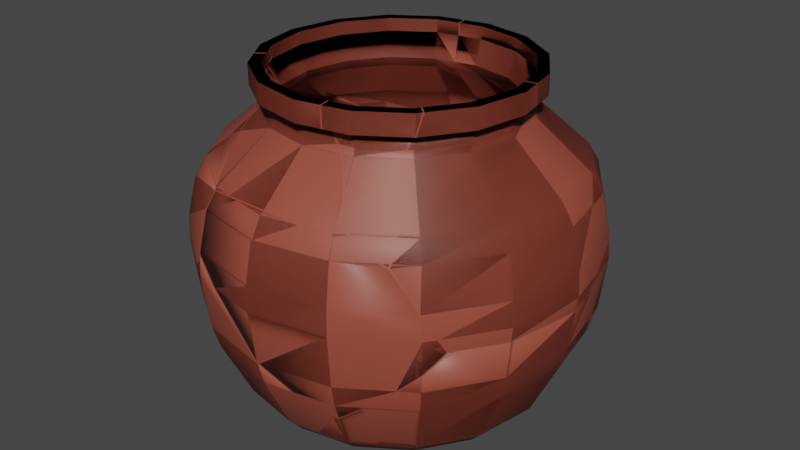 # Source: clayPot_fractured.blend  (saved by Blender 2.81.16; exported with 4.5.12 LTS)
import bpy
from mathutils import Matrix  # noqa: F401  (used for matrix-valued properties, if any)

bpy.ops.wm.read_factory_settings(use_empty=True)
scene = bpy.context.scene
scene.name = 'Scene'

# ---- collections
col_collection = bpy.data.collections.new('Collection'); scene.collection.children.link(col_collection)

# ---- materials (node trees are filled in below, after node groups)
mat_clay = bpy.data.materials.new('Clay')
mat_clay.use_transparent_shadow = False

# ---- node groups
ng_auto_smooth = bpy.data.node_groups.new('Auto Smooth', 'GeometryNodeTree')
_s = ng_auto_smooth.interface.new_socket(name='Geometry', in_out='OUTPUT', socket_type='NodeSocketGeometry')
_s = ng_auto_smooth.interface.new_socket(name='Geometry', in_out='INPUT', socket_type='NodeSocketGeometry')
_s = ng_auto_smooth.interface.new_socket(name='Angle', in_out='INPUT', socket_type='NodeSocketFloat')
_s.subtype = 'ANGLE'
_s.min_value = 0.0
_s.max_value = 3.142
ng_auto_smooth.is_modifier = True
_N = ng_auto_smooth.nodes; _L = ng_auto_smooth.links
n0 = _N.new('NodeGroupOutput'); n0.name = 'Group Output'; n0.location = (480, -100)
n1 = _N.new('NodeGroupInput'); n1.name = 'Group Input'; n1.location = (-420, -300)
n2 = _N.new('NodeGroupInput'); n2.name = 'Group Input.001'; n2.location = (-60, -100)
n3 = _N.new('GeometryNodeSetShadeSmooth'); n3.name = 'Set Shade Smooth'; n3.location = (120, -100)
n3.domain = 'EDGE'
n4 = _N.new('GeometryNodeSetShadeSmooth'); n4.name = 'Set Shade Smooth.001'; n4.location = (300, -100)
n5 = _N.new('GeometryNodeInputMeshEdgeAngle'); n5.name = 'Edge Angle'; n5.location = (-420, -220)
n6 = _N.new('GeometryNodeInputEdgeSmooth'); n6.name = 'Is Edge Smooth'; n6.location = (-60, -160)
n7 = _N.new('GeometryNodeInputShadeSmooth'); n7.name = 'Is Face Smooth'; n7.location = (-240, -340)
n8 = _N.new('FunctionNodeBooleanMath'); n8.name = 'Boolean Math'; n8.location = (-60, -220)
n9 = _N.new('FunctionNodeCompare'); n9.name = 'Compare'; n9.location = (-240, -180)
n9.operation = 'LESS_EQUAL'
_L.new(n5.outputs[0], n9.inputs[0])
_L.new(n4.outputs[0], n0.inputs[0])
_L.new(n1.outputs[1], n9.inputs[1])
_L.new(n9.outputs[0], n8.inputs[0])
_L.new(n7.outputs[0], n8.inputs[1])
_L.new(n2.outputs[0], n3.inputs[0])
_L.new(n6.outputs[0], n3.inputs[1])
_L.new(n3.outputs[0], n4.inputs[0])
_L.new(n8.outputs[0], n3.inputs[2])
n0.is_active_output = True

# ---- material node trees
mat_clay.use_nodes = True; mat_clay.node_tree.nodes.clear()
_N = mat_clay.node_tree.nodes; _L = mat_clay.node_tree.links
n0 = _N.new('ShaderNodeOutputMaterial'); n0.name = 'Material Output'; n0.location = (300, 300)
n1 = _N.new('ShaderNodeBsdfPrincipled'); n1.name = 'Principled BSDF'; n1.location = (10, 300)
n1.distribution = 'GGX'
n1.subsurface_method = 'BURLEY'
n1.inputs[0].default_value = (0.3264, 0.0689, 0.04287, 1.0)
n1.inputs[3].default_value = 1.45
n1.inputs[27].default_value = (0.0, 0.0, 0.0, 1.0)
n1.inputs[28].default_value = 1.0
_L.new(n1.outputs[0], n0.inputs[0])
n0.is_active_output = True

# ---- world
world_world = bpy.data.worlds.new('World'); scene.world = world_world
world_world.use_nodes = True; world_world.node_tree.nodes.clear()
_N = world_world.node_tree.nodes; _L = world_world.node_tree.links
n0 = _N.new('ShaderNodeOutputWorld'); n0.name = 'World Output'; n0.location = (300, 300)
n1 = _N.new('ShaderNodeBackground'); n1.name = 'Background'; n1.location = (10, 300)
n1.inputs[0].default_value = (0.05088, 0.05088, 0.05088, 1.0)
_L.new(n1.outputs[0], n0.inputs[0])
n0.is_active_output = True
world_world.color = (0.05088, 0.05088, 0.05088)
world_world.use_sun_shadow = False
world_world.sun_shadow_jitter_overblur = 0.0

# ---- meshes
me_cylinder = bpy.data.meshes.new('Cylinder')
me_cylinder.from_pydata([(-1.135e-09, 0.2034, 0.03366), (0.07783, 0.1879, 0.03366), (0.1438, 0.1438, 0.03366), (0.1879, 0.07783, 0.03366), (0.2034, -9.23e-09, 0.03366), (0.1879, -0.07783, 0.03366), (0.1438, -0.1438, 0.03366), (0.07783, -0.1879, 0.03366), (2.957e-08, -0.2034, 0.03366), (-0.07783, -0.1879, 0.03366), (-0.1438, -0.1438, 0.03366), (-0.1879, -0.07783, 0.03366), (-0.2034, 2.085e-09, 0.03366), (-0.1879, 0.07783, 0.03366), (-0.1438, 0.1438, 0.03366), (-0.07783, 0.1879, 0.03366), (0.06098, 0.1472, 0.4306), (0.1127, 0.1127, 0.4306), (0.1472, 0.06098, 0.4306), (0.1593, -5.912e-09, 0.4306), (0.1472, -0.06098, 0.4306), (0.1127, -0.1127, 0.4306), (0.06098, -0.1472, 0.4306), (2.689e-08, -0.1593, 0.4306), (-0.06098, -0.1472, 0.4306), (-0.1127, -0.1127, 0.4306), (-0.1472, -0.06098, 0.4306), (-0.1593, 2.953e-09, 0.4306), (-0.1472, 0.06098, 0.4306), (-0.1127, 0.1127, 0.4306), (-0.06098, 0.1472, 0.4306), (2.834e-09, 0.1593, 0.4306), (-0.06098, 0.1472, 0.404), (-0.1127, 0.1127, 0.404), (-0.1472, 0.06098, 0.404), (-0.1593, 2.953e-09, 0.404), (-0.1472, -0.06098, 0.404), (-0.1127, -0.1127, 0.404), (-0.06098, -0.1472, 0.404), (2.446e-08, -0.1593, 0.404), (0.06098, -0.1472, 0.404), (0.1127, -0.1127, 0.404), (0.1472, -0.06098, 0.404), (0.1593, -5.912e-09, 0.404), (0.1472, 0.06098, 0.404), (0.1127, 0.1127, 0.404), (3.961e-10, 0.1593, 0.404), (0.06098, 0.1472, 0.404), (0.1608, 0.06662, 0.404), (0.1608, 0.06662, 0.4306), (0.1741, -6.818e-09, 0.404), (0.1741, -6.818e-09, 0.4306), (0.1608, -0.06662, 0.404), (0.1608, -0.06662, 0.4306), (-0.1231, 0.1231, 0.4306), (-0.1231, 0.1231, 0.404), (-0.06662, 0.1608, 0.404), (-0.06662, 0.1608, 0.4306), (-4.769e-10, 0.1741, 0.404), (2.187e-09, 0.1741, 0.4306), (2.581e-08, -0.1741, 0.404), (2.847e-08, -0.1741, 0.4306), (0.1231, 0.1231, 0.4306), (0.1231, 0.1231, 0.404), (-0.06662, -0.1608, 0.4306), (-0.06662, -0.1608, 0.404), (0.06662, -0.1608, 0.404), (0.06662, -0.1608, 0.4306), (-0.1608, 0.06662, 0.404), (-0.1608, 0.06662, 0.4306), (0.1231, -0.1231, 0.404), (0.1231, -0.1231, 0.4306), (-0.1608, -0.06662, 0.404), (-0.1608, -0.06662, 0.4306), (-0.1741, 2.868e-09, 0.404), (-0.1741, 2.868e-09, 0.4306), (0.06662, 0.1608, 0.4306), (-0.1231, -0.1231, 0.4306), (-0.1231, -0.1231, 0.404), (0.06662, 0.1608, 0.404), (-8.791e-10, 0.1634, 0.3754), (-5.115e-10, 0.1593, 0.3842), (0.06098, 0.1472, 0.3842), (0.06252, 0.1509, 0.3754), (0.1127, 0.1127, 0.3842), (0.1155, 0.1155, 0.3754), (0.1472, 0.06098, 0.3842), (0.1509, 0.06252, 0.3754), (0.1593, -5.912e-09, 0.3842), (0.1634, -6.169e-09, 0.3754), (0.1472, -0.06098, 0.3842), (0.1509, -0.06252, 0.3754), (0.1127, -0.1127, 0.3842), (0.1155, -0.1155, 0.3754), (0.06098, -0.1472, 0.3842), (0.06252, -0.1509, 0.3754), (2.355e-08, -0.1593, 0.3842), (2.379e-08, -0.1634, 0.3754), (-0.06098, -0.1472, 0.3842), (-0.06252, -0.1509, 0.3754), (-0.1127, -0.1127, 0.3842), (-0.1155, -0.1155, 0.3754), (-0.1472, -0.06098, 0.3842), (-0.1509, -0.06252, 0.3754), (-0.1593, 2.953e-09, 0.3842), (-0.1634, 2.92e-09, 0.3754), (-0.1472, 0.06098, 0.3842), (-0.1509, 0.06252, 0.3754), (-0.1127, 0.1127, 0.3842), (-0.1155, 0.1155, 0.3754), (-0.06098, 0.1472, 0.3842), (-0.06252, 0.1509, 0.3754), (-3.424e-09, 0.2437, 0.2932), (-2.918e-09, 0.2295, 0.3169), (0.08784, 0.2121, 0.3169), (0.09327, 0.2252, 0.2932), (0.1623, 0.1623, 0.3169), (0.1723, 0.1723, 0.2932), (0.2121, 0.08784, 0.3169), (0.2252, 0.09327, 0.2932), (0.2295, -1.038e-08, 0.3169), (0.2437, -1.128e-08, 0.2932), (0.2121, -0.08784, 0.3169), (0.2252, -0.09327, 0.2932), (0.1623, -0.1623, 0.3169), (0.1723, -0.1723, 0.2932), (0.08784, -0.2121, 0.3169), (0.09327, -0.2252, 0.2932), (3.174e-08, -0.2295, 0.3169), (3.338e-08, -0.2437, 0.2932), (-0.08784, -0.2121, 0.3169), (-0.09327, -0.2252, 0.2932), (-0.1623, -0.1623, 0.3169), (-0.1723, -0.1723, 0.2932), (-0.2121, -0.08784, 0.3169), (-0.2252, -0.09327, 0.2932), (-0.2295, 2.39e-09, 0.3169), (-0.2437, 2.281e-09, 0.2932), (-0.2121, 0.08784, 0.3169), (-0.2252, 0.09327, 0.2932), (-0.1623, 0.1623, 0.3169), (-0.1723, 0.1723, 0.2932), (-0.08784, 0.2121, 0.3169), (-0.09327, 0.2252, 0.2932), (-1.238e-08, 0.1148, 0.0), (-4.178e-10, 0.1841, 0.01239), (0.04392, 0.106, 0.0), (0.07046, 0.1701, 0.01239), (0.08115, 0.08115, 0.0), (0.1302, 0.1302, 0.01239), (0.106, 0.04392, 0.0), (0.1701, 0.07046, 0.01239), (0.1148, -7.408e-09, 0.0), (0.1841, -8.174e-09, 0.01239), (0.106, -0.04392, 0.0), (0.1701, -0.07046, 0.01239), (0.08115, -0.08115, 0.0), (0.1302, -0.1302, 0.01239), (0.04392, -0.106, 0.0), (0.07046, -0.1701, 0.01239), (1.434e-08, -0.1148, 0.0), (2.738e-08, -0.1841, 0.01239), (-0.04392, -0.106, 0.0), (-0.07046, -0.1701, 0.01239), (-0.08115, -0.08115, 0.0), (-0.1302, -0.1302, 0.01239), (-0.106, -0.04392, 0.0), (-0.1701, -0.07046, 0.01239), (-0.1148, -3.769e-09, 0.0), (-0.1841, 2.07e-09, 0.01239), (-0.106, 0.04392, 0.0), (-0.1701, 0.07046, 0.01239), (-0.08115, 0.08115, 0.0), (-0.1302, 0.1302, 0.01239), (-0.04392, 0.106, 0.0), (-0.07046, 0.1701, 0.01239), (-3.994e-09, 0.2403, 0.1099), (-4.496e-09, 0.2493, 0.1408), (0.09541, 0.2303, 0.1408), (0.09196, 0.222, 0.1099), (0.1763, 0.1763, 0.1408), (0.1699, 0.1699, 0.1099), (0.2303, 0.09541, 0.1408), (0.222, 0.09196, 0.1099), (0.2493, -1.163e-08, 0.1408), (0.2403, -1.114e-08, 0.1099), (0.2303, -0.09541, 0.1408), (0.222, -0.09196, 0.1099), (0.1763, -0.1763, 0.1408), (0.1699, -0.1699, 0.1099), (0.09541, -0.2303, 0.1408), (0.09196, -0.222, 0.1099), (3.315e-08, -0.2493, 0.1408), (3.229e-08, -0.2403, 0.1099), (-0.09541, -0.2303, 0.1408), (-0.09196, -0.222, 0.1099), (-0.1763, -0.1763, 0.1408), (-0.1699, -0.1699, 0.1099), (-0.2303, -0.09541, 0.1408), (-0.222, -0.09196, 0.1099), (-0.2493, 2.245e-09, 0.1408), (-0.2403, 2.229e-09, 0.1099), (-0.2303, 0.09541, 0.1408), (-0.222, 0.09196, 0.1099), (-0.1763, 0.1763, 0.1408), (-0.1699, 0.1699, 0.1099), (-0.09541, 0.2303, 0.1408), (-0.09196, 0.222, 0.1099), (-4.278e-09, 0.2573, 0.21), (-4.036e-09, 0.2555, 0.2421), (0.09779, 0.2361, 0.2421), (0.09847, 0.2377, 0.21), (0.1807, 0.1807, 0.2421), (0.182, 0.182, 0.21), (0.2361, 0.09779, 0.2421), (0.2377, 0.09847, 0.21), (0.2555, -1.201e-08, 0.2421), (0.2573, -1.212e-08, 0.21), (0.2361, -0.09779, 0.2421), (0.2377, -0.09847, 0.21), (0.1807, -0.1807, 0.2421), (0.182, -0.182, 0.21), (0.09779, -0.2361, 0.2421), (0.09847, -0.2377, 0.21), (3.455e-08, -0.2555, 0.2421), (3.458e-08, -0.2573, 0.21), (-0.09779, -0.2361, 0.2421), (-0.09847, -0.2377, 0.21), (-0.1807, -0.1807, 0.2421), (-0.182, -0.182, 0.21), (-0.2361, -0.09779, 0.2421), (-0.2377, -0.09847, 0.21), (-0.2555, 2.205e-09, 0.2421), (-0.2573, 2.193e-09, 0.21), (-0.2361, 0.09779, 0.2421), (-0.2377, 0.09847, 0.21), (-0.1807, 0.1807, 0.2421), (-0.182, 0.182, 0.21), (-0.09779, 0.2361, 0.2421), (-0.09847, 0.2377, 0.21), (0.0597, 0.1441, 0.0), (-5.797e-09, 0.156, 0.0), (0.1103, 0.1103, 0.0), (0.1441, 0.0597, 0.0), (0.156, -7.408e-09, 0.0), (0.1441, -0.0597, 0.0), (0.1103, -0.1103, 0.0), (0.0597, -0.1441, 0.0), (2.029e-08, -0.156, 0.0), (-0.0597, -0.1441, 0.0), (-0.1103, -0.1103, 0.0), (-0.1441, -0.0597, 0.0), (-0.156, -3.221e-10, 0.0), (-0.1441, 0.0597, 0.0), (-0.1103, 0.1103, 0.0), (-0.0597, 0.1441, 0.0), (-1.135e-09, 0.195, 0.03917), (0.07463, 0.1802, 0.03917), (0.1379, 0.1379, 0.03917), (0.1802, 0.07463, 0.03917), (0.195, -9.23e-09, 0.03917), (0.1802, -0.07463, 0.03917), (0.1379, -0.1379, 0.03917), (0.07463, -0.1802, 0.03917), (2.957e-08, -0.195, 0.03917), (-0.07463, -0.1802, 0.03917), (-0.1379, -0.1379, 0.03917), (-0.1802, -0.07463, 0.03917), (-0.195, 2.085e-09, 0.03917), (-0.1802, 0.07463, 0.03917), (-0.1379, 0.1379, 0.03917), (-0.07463, 0.1802, 0.03917), (0.06349, 0.1533, 0.4231), (0.1173, 0.1173, 0.4231), (0.1533, 0.06349, 0.4231), (0.1659, -5.912e-09, 0.4231), (0.1533, -0.06349, 0.4231), (0.1173, -0.1173, 0.4231), (0.06349, -0.1533, 0.4231), (2.689e-08, -0.1659, 0.4231), (-0.06349, -0.1533, 0.4231), (-0.1173, -0.1173, 0.4231), (-0.1533, -0.06349, 0.4231), (-0.1659, 2.953e-09, 0.4231), (-0.1533, 0.06349, 0.4231), (-0.1173, 0.1173, 0.4231), (-0.06349, 0.1533, 0.4231), (2.834e-09, 0.1659, 0.4231), (-0.06098, 0.1472, 0.414), (-0.1127, 0.1127, 0.414), (-0.1472, 0.06098, 0.414), (-0.1593, 2.953e-09, 0.414), (-0.1472, -0.06098, 0.414), (-0.1127, -0.1127, 0.414), (-0.06098, -0.1472, 0.414), (2.446e-08, -0.1593, 0.414), (0.06098, -0.1472, 0.414), (0.1127, -0.1127, 0.414), (0.1472, -0.06098, 0.414), (0.1593, -5.912e-09, 0.414), (0.1472, 0.06098, 0.414), (0.1127, 0.1127, 0.414), (3.961e-10, 0.1593, 0.414), (0.06098, 0.1472, 0.414), (0.1539, 0.06377, 0.4107), (0.1539, 0.06377, 0.424), (0.1666, -6.818e-09, 0.4107), (0.1666, -6.818e-09, 0.424), (0.1539, -0.06377, 0.4107), (0.1539, -0.06377, 0.424), (-0.1178, 0.1178, 0.424), (-0.1178, 0.1178, 0.4107), (-0.06377, 0.1539, 0.4107), (-0.06377, 0.1539, 0.424), (-4.769e-10, 0.1666, 0.4107), (2.187e-09, 0.1666, 0.424), (2.581e-08, -0.1666, 0.4107), (2.847e-08, -0.1666, 0.424), (0.1178, 0.1178, 0.424), (0.1178, 0.1178, 0.4107), (-0.06377, -0.1539, 0.424), (-0.06377, -0.1539, 0.4107), (0.06377, -0.1539, 0.4107), (0.06377, -0.1539, 0.424), (-0.1539, 0.06377, 0.4107), (-0.1539, 0.06377, 0.424), (0.1178, -0.1178, 0.4107), (0.1178, -0.1178, 0.424), (-0.1539, -0.06377, 0.4107), (-0.1539, -0.06377, 0.424), (-0.1666, 2.868e-09, 0.4107), (-0.1666, 2.868e-09, 0.424), (0.06377, 0.1539, 0.424), (-0.1178, -0.1178, 0.424), (-0.1178, -0.1178, 0.4107), (0.06377, 0.1539, 0.4107), (-8.791e-10, 0.1554, 0.3693), (-5.115e-10, 0.1496, 0.3821), (0.05724, 0.1382, 0.3821), (0.05948, 0.1436, 0.3693), (0.1058, 0.1058, 0.3821), (0.1099, 0.1099, 0.3693), (0.1382, 0.05724, 0.3821), (0.1436, 0.05948, 0.3693), (0.1496, -5.912e-09, 0.3821), (0.1554, -6.169e-09, 0.3693), (0.1382, -0.05724, 0.3821), (0.1436, -0.05948, 0.3693), (0.1058, -0.1058, 0.3821), (0.1099, -0.1099, 0.3693), (0.05724, -0.1382, 0.3821), (0.05948, -0.1436, 0.3693), (2.355e-08, -0.1496, 0.3821), (2.379e-08, -0.1554, 0.3693), (-0.05724, -0.1382, 0.3821), (-0.05948, -0.1436, 0.3693), (-0.1058, -0.1058, 0.3821), (-0.1099, -0.1099, 0.3693), (-0.1382, -0.05724, 0.3821), (-0.1436, -0.05948, 0.3693), (-0.1496, 2.953e-09, 0.3821), (-0.1554, 2.92e-09, 0.3693), (-0.1382, 0.05724, 0.3821), (-0.1436, 0.05948, 0.3693), (-0.1058, 0.1058, 0.3821), (-0.1099, 0.1099, 0.3693), (-0.05724, 0.1382, 0.3821), (-0.05948, 0.1436, 0.3693), (-3.424e-09, 0.2344, 0.2895), (-2.918e-09, 0.2218, 0.3106), (0.08486, 0.2049, 0.3106), (0.08971, 0.2166, 0.2895), (0.1568, 0.1568, 0.3106), (0.1658, 0.1658, 0.2895), (0.2049, 0.08486, 0.3106), (0.2166, 0.08971, 0.2895), (0.2218, -1.038e-08, 0.3106), (0.2344, -1.128e-08, 0.2895), (0.2049, -0.08486, 0.3106), (0.2166, -0.08971, 0.2895), (0.1568, -0.1568, 0.3106), (0.1658, -0.1658, 0.2895), (0.08486, -0.2049, 0.3106), (0.08971, -0.2166, 0.2895), (3.174e-08, -0.2218, 0.3106), (3.338e-08, -0.2344, 0.2895), (-0.08486, -0.2049, 0.3106), (-0.08971, -0.2166, 0.2895), (-0.1568, -0.1568, 0.3106), (-0.1658, -0.1658, 0.2895), (-0.2049, -0.08486, 0.3106), (-0.2166, -0.08971, 0.2895), (-0.2218, 2.39e-09, 0.3106), (-0.2344, 2.281e-09, 0.2895), (-0.2049, 0.08486, 0.3106), (-0.2166, 0.08971, 0.2895), (-0.1568, 0.1568, 0.3106), (-0.1658, 0.1658, 0.2895), (-0.08486, 0.2049, 0.3106), (-0.08971, 0.2166, 0.2895), (-1.238e-08, 0.1148, 0.01), (-4.178e-10, 0.1781, 0.02038), (0.04392, 0.106, 0.01), (0.06816, 0.1645, 0.02038), (0.08115, 0.08115, 0.01), (0.1259, 0.1259, 0.02038), (0.106, 0.04392, 0.01), (0.1645, 0.06816, 0.02038), (0.1148, -7.408e-09, 0.01), (0.1781, -8.174e-09, 0.02038), (0.106, -0.04392, 0.01), (0.1645, -0.06816, 0.02038), (0.08115, -0.08115, 0.01), (0.1259, -0.1259, 0.02038), (0.04392, -0.106, 0.01), (0.06816, -0.1645, 0.02038), (1.434e-08, -0.1148, 0.01), (2.738e-08, -0.1781, 0.02038), (-0.04392, -0.106, 0.01), (-0.06816, -0.1645, 0.02038), (-0.08115, -0.08115, 0.01), (-0.1259, -0.1259, 0.02038), (-0.106, -0.04392, 0.01), (-0.1645, -0.06816, 0.02038), (-0.1148, -3.769e-09, 0.01), (-0.1781, 2.07e-09, 0.02038), (-0.106, 0.04392, 0.01), (-0.1645, 0.06816, 0.02038), (-0.08115, 0.08115, 0.01), (-0.1259, 0.1259, 0.02038), (-0.04392, 0.106, 0.01), (-0.06816, 0.1645, 0.02038), (-3.994e-09, 0.231, 0.1134), (-4.496e-09, 0.2395, 0.1428), (0.09166, 0.2213, 0.1428), (0.08838, 0.2134, 0.1134), (0.1694, 0.1694, 0.1428), (0.1633, 0.1633, 0.1134), (0.2213, 0.09166, 0.1428), (0.2134, 0.08838, 0.1134), (0.2395, -1.163e-08, 0.1428), (0.231, -1.114e-08, 0.1134), (0.2213, -0.09166, 0.1428), (0.2134, -0.08838, 0.1134), (0.1694, -0.1694, 0.1428), (0.1633, -0.1633, 0.1134), (0.09166, -0.2213, 0.1428), (0.08838, -0.2134, 0.1134), (3.315e-08, -0.2395, 0.1428), (3.229e-08, -0.231, 0.1134), (-0.09166, -0.2213, 0.1428), (-0.08838, -0.2134, 0.1134), (-0.1694, -0.1694, 0.1428), (-0.1633, -0.1633, 0.1134), (-0.2213, -0.09166, 0.1428), (-0.2134, -0.08838, 0.1134), (-0.2395, 2.245e-09, 0.1428), (-0.231, 2.229e-09, 0.1134), (-0.2213, 0.09166, 0.1428), (-0.2134, 0.08838, 0.1134), (-0.1694, 0.1694, 0.1428), (-0.1633, 0.1633, 0.1134), (-0.09166, 0.2213, 0.1428), (-0.08838, 0.2134, 0.1134), (-4.278e-09, 0.2473, 0.2103), (-4.036e-09, 0.2456, 0.2407), (0.094, 0.2269, 0.2407), (0.09465, 0.2285, 0.2103), (0.1737, 0.1737, 0.2407), (0.1749, 0.1749, 0.2103), (0.2269, 0.094, 0.2407), (0.2285, 0.09465, 0.2103), (0.2456, -1.201e-08, 0.2407), (0.2473, -1.212e-08, 0.2103), (0.2269, -0.094, 0.2407), (0.2285, -0.09465, 0.2103), (0.1737, -0.1737, 0.2407), (0.1749, -0.1749, 0.2103), (0.094, -0.2269, 0.2407), (0.09465, -0.2285, 0.2103), (3.455e-08, -0.2456, 0.2407), (3.458e-08, -0.2473, 0.2103), (-0.094, -0.2269, 0.2407), (-0.09465, -0.2285, 0.2103), (-0.1737, -0.1737, 0.2407), (-0.1749, -0.1749, 0.2103), (-0.2269, -0.094, 0.2407), (-0.2285, -0.09465, 0.2103), (-0.2456, 2.205e-09, 0.2407), (-0.2473, 2.193e-09, 0.2103), (-0.2269, 0.094, 0.2407), (-0.2285, 0.09465, 0.2103), (-0.1737, 0.1737, 0.2407), (-0.1749, 0.1749, 0.2103), (-0.094, 0.2269, 0.2407), (-0.09465, 0.2285, 0.2103), (0.05882, 0.142, 0.009731), (-5.797e-09, 0.1537, 0.009731), (0.1087, 0.1087, 0.009731), (0.142, 0.05882, 0.009731), (0.1537, -7.408e-09, 0.009731), (0.142, -0.05882, 0.009731), (0.1087, -0.1087, 0.009731), (0.05882, -0.142, 0.009731), (2.029e-08, -0.1537, 0.009731), (-0.05882, -0.142, 0.009731), (-0.1087, -0.1087, 0.009731), (-0.142, -0.05882, 0.009731), (-0.1537, -3.221e-10, 0.009731), (-0.142, 0.05882, 0.009731), (-0.1087, 0.1087, 0.009731), (-0.05882, 0.142, 0.009731)], [], [(175, 15, 0, 145), (149, 2, 3, 151), (151, 3, 4, 153), (153, 4, 5, 155), (155, 5, 6, 157), (157, 6, 7, 159), (159, 7, 8, 161), (161, 8, 9, 163), (163, 9, 10, 165), (165, 10, 11, 167), (167, 11, 12, 169), (169, 12, 13, 171), (171, 13, 14, 173), (173, 14, 15, 175), (184, 182, 215, 217), (147, 1, 2, 149), (145, 0, 1, 147), (110, 108, 33, 32), (194, 192, 225, 227), (177, 206, 239, 208), (204, 202, 235, 237), (190, 188, 221, 223), (200, 198, 231, 233), (180, 178, 211, 213), (186, 184, 217, 219), (196, 194, 227, 229), (206, 204, 237, 239), (182, 180, 213, 215), (192, 190, 223, 225), (202, 200, 233, 235), (188, 186, 219, 221), (198, 196, 229, 231), (210, 209, 112, 115), (90, 88, 43, 42), (96, 94, 40, 39), (98, 96, 39, 38), (100, 98, 38, 37), (84, 82, 47, 45), (86, 84, 45, 44), (102, 100, 37, 36), (3, 2, 181, 183), (104, 102, 36, 35), (88, 86, 44, 43), (106, 104, 35, 34), (92, 90, 42, 41), (108, 106, 34, 33), (94, 92, 41, 40), (11, 10, 197, 199), (4, 3, 183, 185), (12, 11, 199, 201), (5, 4, 185, 187), (13, 12, 201, 203), (6, 5, 187, 189), (14, 13, 203, 205), (7, 6, 189, 191), (15, 14, 205, 207), (8, 7, 191, 193), (1, 0, 176, 179), (0, 15, 207, 176), (9, 8, 193, 195), (2, 1, 179, 181), (10, 9, 195, 197), (113, 142, 111, 80), (116, 114, 83, 85), (118, 116, 85, 87), (120, 118, 87, 89), (122, 120, 89, 91), (124, 122, 91, 93), (126, 124, 93, 95), (128, 126, 95, 97), (130, 128, 97, 99), (132, 130, 99, 101), (134, 132, 101, 103), (136, 134, 103, 105), (138, 136, 105, 107), (140, 138, 107, 109), (142, 140, 109, 111), (209, 238, 143, 112), (81, 110, 32, 46), (33, 34, 68, 55), (23, 24, 64, 61), (32, 33, 55, 56), (47, 46, 58, 79), (21, 22, 67, 71), (46, 32, 56, 58), (45, 47, 79, 63), (226, 224, 129, 131), (232, 230, 135, 137), (216, 214, 119, 121), (224, 222, 127, 129), (230, 228, 133, 135), (238, 236, 141, 143), (114, 113, 80, 83), (19, 20, 53, 51), (214, 212, 117, 119), (222, 220, 125, 127), (228, 226, 131, 133), (220, 218, 123, 125), (218, 216, 121, 123), (234, 232, 137, 139), (236, 234, 139, 141), (17, 18, 49, 62), (44, 45, 63, 48), (31, 16, 76, 59), (29, 30, 57, 54), (43, 44, 48, 50), (28, 29, 54, 69), (42, 43, 50, 52), (26, 27, 75, 73), (48, 63, 62, 49), (65, 60, 61, 64), (79, 58, 59, 76), (60, 66, 67, 61), (78, 65, 64, 77), (58, 56, 57, 59), (55, 68, 69, 54), (63, 79, 76, 62), (72, 78, 77, 73), (50, 48, 49, 51), (74, 72, 73, 75), (52, 50, 51, 53), (68, 74, 75, 69), (70, 52, 53, 71), (56, 55, 54, 57), (66, 70, 71, 67), (34, 35, 74, 68), (25, 26, 73, 77), (35, 36, 72, 74), (18, 19, 51, 49), (27, 28, 69, 75), (36, 37, 78, 72), (16, 17, 62, 76), (30, 31, 59, 57), (20, 21, 71, 53), (37, 38, 65, 78), (22, 23, 61, 67), (38, 39, 60, 65), (39, 40, 66, 60), (24, 25, 77, 64), (40, 41, 70, 66), (41, 42, 52, 70), (33, 32, 30, 29), (32, 46, 31, 30), (46, 47, 16, 31), (47, 45, 17, 16), (45, 44, 18, 17), (44, 43, 19, 18), (43, 42, 20, 19), (42, 41, 21, 20), (41, 40, 22, 21), (40, 39, 23, 22), (39, 38, 24, 23), (38, 37, 25, 24), (37, 36, 26, 25), (36, 35, 27, 26), (35, 34, 28, 27), (34, 33, 29, 28), (83, 80, 81, 82), (85, 83, 82, 84), (87, 85, 84, 86), (89, 87, 86, 88), (91, 89, 88, 90), (93, 91, 90, 92), (95, 93, 92, 94), (97, 95, 94, 96), (99, 97, 96, 98), (101, 99, 98, 100), (103, 101, 100, 102), (105, 103, 102, 104), (107, 105, 104, 106), (109, 107, 106, 108), (111, 109, 108, 110), (80, 111, 110, 81), (82, 81, 46, 47), (113, 114, 115, 112), (114, 116, 117, 115), (116, 118, 119, 117), (118, 120, 121, 119), (120, 122, 123, 121), (122, 124, 125, 123), (124, 126, 127, 125), (126, 128, 129, 127), (128, 130, 131, 129), (130, 132, 133, 131), (132, 134, 135, 133), (134, 136, 137, 135), (136, 138, 139, 137), (138, 140, 141, 139), (140, 142, 143, 141), (142, 113, 112, 143), (212, 210, 115, 117), (145, 147, 240, 241), (147, 149, 242, 240), (149, 151, 243, 242), (151, 153, 244, 243), (153, 155, 245, 244), (155, 157, 246, 245), (157, 159, 247, 246), (159, 161, 248, 247), (161, 163, 249, 248), (163, 165, 250, 249), (165, 167, 251, 250), (167, 169, 252, 251), (169, 171, 253, 252), (171, 173, 254, 253), (173, 175, 255, 254), (175, 145, 241, 255), (144, 146, 148, 150, 152, 154, 156, 158, 160, 162, 164, 166, 168, 170, 172, 174), (179, 176, 177, 178), (181, 179, 178, 180), (183, 181, 180, 182), (185, 183, 182, 184), (187, 185, 184, 186), (189, 187, 186, 188), (191, 189, 188, 190), (193, 191, 190, 192), (195, 193, 192, 194), (197, 195, 194, 196), (199, 197, 196, 198), (201, 199, 198, 200), (203, 201, 200, 202), (205, 203, 202, 204), (207, 205, 204, 206), (176, 207, 206, 177), (211, 208, 209, 210), (213, 211, 210, 212), (215, 213, 212, 214), (217, 215, 214, 216), (219, 217, 216, 218), (221, 219, 218, 220), (223, 221, 220, 222), (225, 223, 222, 224), (227, 225, 224, 226), (229, 227, 226, 228), (231, 229, 228, 230), (233, 231, 230, 232), (235, 233, 232, 234), (237, 235, 234, 236), (239, 237, 236, 238), (208, 239, 238, 209), (178, 177, 208, 211), (146, 144, 241, 240), (148, 146, 240, 242), (150, 148, 242, 243), (152, 150, 243, 244), (154, 152, 244, 245), (156, 154, 245, 246), (158, 156, 246, 247), (160, 158, 247, 248), (162, 160, 248, 249), (164, 162, 249, 250), (166, 164, 250, 251), (168, 166, 251, 252), (170, 168, 252, 253), (172, 170, 253, 254), (174, 172, 254, 255), (144, 174, 255, 241), (431, 401, 256, 271), (405, 407, 259, 258), (407, 409, 260, 259), (409, 411, 261, 260), (411, 413, 262, 261), (413, 415, 263, 262), (415, 417, 264, 263), (417, 419, 265, 264), (419, 421, 266, 265), (421, 423, 267, 266), (423, 425, 268, 267), (425, 427, 269, 268), (427, 429, 270, 269), (429, 431, 271, 270), (440, 473, 471, 438), (403, 405, 258, 257), (401, 403, 257, 256), (366, 288, 289, 364), (450, 483, 481, 448), (433, 464, 495, 462), (460, 493, 491, 458), (446, 479, 477, 444), (456, 489, 487, 454), (436, 469, 467, 434), (442, 475, 473, 440), (452, 485, 483, 450), (462, 495, 493, 460), (438, 471, 469, 436), (448, 481, 479, 446), (458, 491, 489, 456), (444, 477, 475, 442), (454, 487, 485, 452), (466, 371, 368, 465), (346, 298, 299, 344), (352, 295, 296, 350), (354, 294, 295, 352), (356, 293, 294, 354), (340, 301, 303, 338), (342, 300, 301, 340), (358, 292, 293, 356), (259, 439, 437, 258), (360, 291, 292, 358), (344, 299, 300, 342), (362, 290, 291, 360), (348, 297, 298, 346), (364, 289, 290, 362), (350, 296, 297, 348), (267, 455, 453, 266), (260, 441, 439, 259), (268, 457, 455, 267), (261, 443, 441, 260), (269, 459, 457, 268), (262, 445, 443, 261), (270, 461, 459, 269), (263, 447, 445, 262), (271, 463, 461, 270), (264, 449, 447, 263), (257, 435, 432, 256), (256, 432, 463, 271), (265, 451, 449, 264), (258, 437, 435, 257), (266, 453, 451, 265), (369, 336, 367, 398), (372, 341, 339, 370), (374, 343, 341, 372), (376, 345, 343, 374), (378, 347, 345, 376), (380, 349, 347, 378), (382, 351, 349, 380), (384, 353, 351, 382), (386, 355, 353, 384), (388, 357, 355, 386), (390, 359, 357, 388), (392, 361, 359, 390), (394, 363, 361, 392), (396, 365, 363, 394), (398, 367, 365, 396), (465, 368, 399, 494), (337, 302, 288, 366), (289, 311, 324, 290), (279, 317, 320, 280), (288, 312, 311, 289), (303, 335, 314, 302), (277, 327, 323, 278), (302, 314, 312, 288), (301, 319, 335, 303), (482, 387, 385, 480), (488, 393, 391, 486), (472, 377, 375, 470), (480, 385, 383, 478), (486, 391, 389, 484), (494, 399, 397, 492), (370, 339, 336, 369), (275, 307, 309, 276), (470, 375, 373, 468), (478, 383, 381, 476), (484, 389, 387, 482), (476, 381, 379, 474), (474, 379, 377, 472), (490, 395, 393, 488), (492, 397, 395, 490), (273, 318, 305, 274), (300, 304, 319, 301), (287, 315, 332, 272), (285, 310, 313, 286), (299, 306, 304, 300), (284, 325, 310, 285), (298, 308, 306, 299), (282, 329, 331, 283), (304, 305, 318, 319), (321, 320, 317, 316), (335, 332, 315, 314), (316, 317, 323, 322), (334, 333, 320, 321), (314, 315, 313, 312), (311, 310, 325, 324), (319, 318, 332, 335), (328, 329, 333, 334), (306, 307, 305, 304), (330, 331, 329, 328), (308, 309, 307, 306), (324, 325, 331, 330), (326, 327, 309, 308), (312, 313, 310, 311), (322, 323, 327, 326), (290, 324, 330, 291), (281, 333, 329, 282), (291, 330, 328, 292), (274, 305, 307, 275), (283, 331, 325, 284), (292, 328, 334, 293), (272, 332, 318, 273), (286, 313, 315, 287), (276, 309, 327, 277), (293, 334, 321, 294), (278, 323, 317, 279), (294, 321, 316, 295), (295, 316, 322, 296), (280, 320, 333, 281), (296, 322, 326, 297), (297, 326, 308, 298), (289, 285, 286, 288), (288, 286, 287, 302), (302, 287, 272, 303), (303, 272, 273, 301), (301, 273, 274, 300), (300, 274, 275, 299), (299, 275, 276, 298), (298, 276, 277, 297), (297, 277, 278, 296), (296, 278, 279, 295), (295, 279, 280, 294), (294, 280, 281, 293), (293, 281, 282, 292), (292, 282, 283, 291), (291, 283, 284, 290), (290, 284, 285, 289), (339, 338, 337, 336), (341, 340, 338, 339), (343, 342, 340, 341), (345, 344, 342, 343), (347, 346, 344, 345), (349, 348, 346, 347), (351, 350, 348, 349), (353, 352, 350, 351), (355, 354, 352, 353), (357, 356, 354, 355), (359, 358, 356, 357), (361, 360, 358, 359), (363, 362, 360, 361), (365, 364, 362, 363), (367, 366, 364, 365), (336, 337, 366, 367), (338, 303, 302, 337), (369, 368, 371, 370), (370, 371, 373, 372), (372, 373, 375, 374), (374, 375, 377, 376), (376, 377, 379, 378), (378, 379, 381, 380), (380, 381, 383, 382), (382, 383, 385, 384), (384, 385, 387, 386), (386, 387, 389, 388), (388, 389, 391, 390), (390, 391, 393, 392), (392, 393, 395, 394), (394, 395, 397, 396), (396, 397, 399, 398), (398, 399, 368, 369), (468, 373, 371, 466), (401, 497, 496, 403), (403, 496, 498, 405), (405, 498, 499, 407), (407, 499, 500, 409), (409, 500, 501, 411), (411, 501, 502, 413), (413, 502, 503, 415), (415, 503, 504, 417), (417, 504, 505, 419), (419, 505, 506, 421), (421, 506, 507, 423), (423, 507, 508, 425), (425, 508, 509, 427), (427, 509, 510, 429), (429, 510, 511, 431), (431, 511, 497, 401), (400, 430, 428, 426, 424, 422, 420, 418, 416, 414, 412, 410, 408, 406, 404, 402), (435, 434, 433, 432), (437, 436, 434, 435), (439, 438, 436, 437), (441, 440, 438, 439), (443, 442, 440, 441), (445, 444, 442, 443), (447, 446, 444, 445), (449, 448, 446, 447), (451, 450, 448, 449), (453, 452, 450, 451), (455, 454, 452, 453), (457, 456, 454, 455), (459, 458, 456, 457), (461, 460, 458, 459), (463, 462, 460, 461), (432, 433, 462, 463), (467, 466, 465, 464), (469, 468, 466, 467), (471, 470, 468, 469), (473, 472, 470, 471), (475, 474, 472, 473), (477, 476, 474, 475), (479, 478, 476, 477), (481, 480, 478, 479), (483, 482, 480, 481), (485, 484, 482, 483), (487, 486, 484, 485), (489, 488, 486, 487), (491, 490, 488, 489), (493, 492, 490, 491), (495, 494, 492, 493), (464, 465, 494, 495), (434, 467, 464, 433), (402, 496, 497, 400), (404, 498, 496, 402), (406, 499, 498, 404), (408, 500, 499, 406), (410, 501, 500, 408), (412, 502, 501, 410), (414, 503, 502, 412), (416, 504, 503, 414), (418, 505, 504, 416), (420, 506, 505, 418), (422, 507, 506, 420), (424, 508, 507, 422), (426, 509, 508, 424), (428, 510, 509, 426), (430, 511, 510, 428), (400, 497, 511, 430)])
me_cylinder.polygons.foreach_set('use_smooth', [True] * 514)
_uv = me_cylinder.uv_layers.new(name='UVMap')
_uv.uv.foreach_set('vector', [0.0625, 0.6841, 0.0625, 1.0, 0.0, 1.0, 0.0, 0.6841, 0.875, 0.6841, 0.875, 1.0, 0.8125, 1.0, 0.8125, 0.6841, 0.8125, 0.6841, 0.8125, 1.0, 0.75, 1.0, 0.75, 0.6841, 0.75, 0.6841, 0.75, 1.0, 0.6875, 1.0, 0.6875, 0.6841, 0.6875, 0.6841, 0.6875, 1.0, 0.625, 1.0, 0.625, 0.6841, 0.625, 0.6841, 0.625, 1.0, 0.5625, 1.0, 0.5625, 0.6841, 0.5625, 0.6841, 0.5625, 1.0, 0.5, 1.0, 0.5, 0.6841, 0.5, 0.6841, 0.5, 1.0, 0.4375, 1.0, 0.4375, 0.6841, 0.4375, 0.6841, 0.4375, 1.0, 0.375, 1.0, 0.375, 0.6841, 0.375, 0.6841, 0.375, 1.0, 0.3125, 1.0, 0.3125, 0.6841, 0.3125, 0.6841, 0.3125, 1.0, 0.25, 1.0, 0.25, 0.6841, 0.25, 0.6841, 0.25, 1.0, 0.1875, 1.0, 0.1875, 0.6841, 0.1875, 0.6841, 0.1875, 1.0, 0.125, 1.0, 0.125, 0.6841, 0.125, 0.6841, 0.125, 1.0, 0.0625, 1.0, 0.0625, 0.6841, 0.75, 1.0, 0.8125, 1.0, 0.8125, 1.0, 0.75, 1.0, 0.9375, 0.6841, 0.9375, 1.0, 0.875, 1.0, 0.875, 0.6841, 1.0, 0.6841, 1.0, 1.0, 0.9375, 1.0, 0.9375, 0.6841, 0.0625, 1.0, 0.125, 1.0, 0.125, 1.0, 0.0625, 1.0, 0.4375, 1.0, 0.5, 1.0, 0.5, 1.0, 0.4375, 1.0, 0.0, 1.0, 0.0625, 1.0, 0.0625, 1.0, 0.0, 1.0, 0.125, 1.0, 0.1875, 1.0, 0.1875, 1.0, 0.125, 1.0, 0.5625, 1.0, 0.625, 1.0, 0.625, 1.0, 0.5625, 1.0, 0.25, 1.0, 0.3125, 1.0, 0.3125, 1.0, 0.25, 1.0, 0.875, 1.0, 0.9375, 1.0, 0.9375, 1.0, 0.875, 1.0, 0.6875, 1.0, 0.75, 1.0, 0.75, 1.0, 0.6875, 1.0, 0.375, 1.0, 0.4375, 1.0, 0.4375, 1.0, 0.375, 1.0, 0.0625, 1.0, 0.125, 1.0, 0.125, 1.0, 0.0625, 1.0, 0.8125, 1.0, 0.875, 1.0, 0.875, 1.0, 0.8125, 1.0, 0.5, 1.0, 0.5625, 1.0, 0.5625, 1.0, 0.5, 1.0, 0.1875, 1.0, 0.25, 1.0, 0.25, 1.0, 0.1875, 1.0, 0.625, 1.0, 0.6875, 1.0, 0.6875, 1.0, 0.625, 1.0, 0.3125, 1.0, 0.375, 1.0, 0.375, 1.0, 0.3125, 1.0, 0.9375, 1.0, 1.0, 1.0, 1.0, 1.0, 0.9375, 1.0, 0.6875, 1.0, 0.75, 1.0, 0.75, 1.0, 0.6875, 1.0, 0.5, 1.0, 0.5625, 1.0, 0.5625, 1.0, 0.5, 1.0, 0.4375, 1.0, 0.5, 1.0, 0.5, 1.0, 0.4375, 1.0, 0.375, 1.0, 0.4375, 1.0, 0.4375, 1.0, 0.375, 1.0, 0.875, 1.0, 0.9375, 1.0, 0.9375, 1.0, 0.875, 1.0, 0.8125, 1.0, 0.875, 1.0, 0.875, 1.0, 0.8125, 1.0, 0.3125, 1.0, 0.375, 1.0, 0.375, 1.0, 0.3125, 1.0, 0.8125, 1.0, 0.875, 1.0, 0.875, 1.0, 0.8125, 1.0, 0.25, 1.0, 0.3125, 1.0, 0.3125, 1.0, 0.25, 1.0, 0.75, 1.0, 0.8125, 1.0, 0.8125, 1.0, 0.75, 1.0, 0.1875, 1.0, 0.25, 1.0, 0.25, 1.0, 0.1875, 1.0, 0.625, 1.0, 0.6875, 1.0, 0.6875, 1.0, 0.625, 1.0, 0.125, 1.0, 0.1875, 1.0, 0.1875, 1.0, 0.125, 1.0, 0.5625, 1.0, 0.625, 1.0, 0.625, 1.0, 0.5625, 1.0, 0.3125, 1.0, 0.375, 1.0, 0.375, 1.0, 0.3125, 1.0, 0.75, 1.0, 0.8125, 1.0, 0.8125, 1.0, 0.75, 1.0, 0.25, 1.0, 0.3125, 1.0, 0.3125, 1.0, 0.25, 1.0, 0.6875, 1.0, 0.75, 1.0, 0.75, 1.0, 0.6875, 1.0, 0.1875, 1.0, 0.25, 1.0, 0.25, 1.0, 0.1875, 1.0, 0.625, 1.0, 0.6875, 1.0, 0.6875, 1.0, 0.625, 1.0, 0.125, 1.0, 0.1875, 1.0, 0.1875, 1.0, 0.125, 1.0, 0.5625, 1.0, 0.625, 1.0, 0.625, 1.0, 0.5625, 1.0, 0.0625, 1.0, 0.125, 1.0, 0.125, 1.0, 0.0625, 1.0, 0.5, 1.0, 0.5625, 1.0, 0.5625, 1.0, 0.5, 1.0, 0.9375, 1.0, 1.0, 1.0, 1.0, 1.0, 0.9375, 1.0, 0.0, 1.0, 0.0625, 1.0, 0.0625, 1.0, 0.0, 1.0, 0.4375, 1.0, 0.5, 1.0, 0.5, 1.0, 0.4375, 1.0, 0.875, 1.0, 0.9375, 1.0, 0.9375, 1.0, 0.875, 1.0, 0.375, 1.0, 0.4375, 1.0, 0.4375, 1.0, 0.375, 1.0, 0.0, 1.0, 0.0625, 1.0, 0.0625, 1.0, 0.0, 1.0, 0.875, 1.0, 0.9375, 1.0, 0.9375, 1.0, 0.875, 1.0, 0.8125, 1.0, 0.875, 1.0, 0.875, 1.0, 0.8125, 1.0, 0.75, 1.0, 0.8125, 1.0, 0.8125, 1.0, 0.75, 1.0, 0.6875, 1.0, 0.75, 1.0, 0.75, 1.0, 0.6875, 1.0, 0.625, 1.0, 0.6875, 1.0, 0.6875, 1.0, 0.625, 1.0, 0.5625, 1.0, 0.625, 1.0, 0.625, 1.0, 0.5625, 1.0, 0.5, 1.0, 0.5625, 1.0, 0.5625, 1.0, 0.5, 1.0, 0.4375, 1.0, 0.5, 1.0, 0.5, 1.0, 0.4375, 1.0, 0.375, 1.0, 0.4375, 1.0, 0.4375, 1.0, 0.375, 1.0, 0.3125, 1.0, 0.375, 1.0, 0.375, 1.0, 0.3125, 1.0, 0.25, 1.0, 0.3125, 1.0, 0.3125, 1.0, 0.25, 1.0, 0.1875, 1.0, 0.25, 1.0, 0.25, 1.0, 0.1875, 1.0, 0.125, 1.0, 0.1875, 1.0, 0.1875, 1.0, 0.125, 1.0, 0.0625, 1.0, 0.125, 1.0, 0.125, 1.0, 0.0625, 1.0, 0.0, 1.0, 0.0625, 1.0, 0.0625, 1.0, 0.0, 1.0, 0.0, 1.0, 0.0625, 1.0, 0.0625, 1.0, 0.0, 1.0, 0.125, 1.0, 0.1875, 1.0, 0.1875, 1.0, 0.125, 1.0, 0.5, 1.0, 0.4375, 1.0, 0.4375, 1.0, 0.5, 1.0, 0.0625, 1.0, 0.125, 1.0, 0.125, 1.0, 0.0625, 1.0, 0.9375, 1.0, 1.0, 1.0, 1.0, 1.0, 0.9375, 1.0, 0.625, 1.0, 0.5625, 1.0, 0.5625, 1.0, 0.625, 1.0, 0.0, 1.0, 0.0625, 1.0, 0.0625, 1.0, 0.0, 1.0, 0.875, 1.0, 0.9375, 1.0, 0.9375, 1.0, 0.875, 1.0, 0.4375, 1.0, 0.5, 1.0, 0.5, 1.0, 0.4375, 1.0, 0.25, 1.0, 0.3125, 1.0, 0.3125, 1.0, 0.25, 1.0, 0.75, 1.0, 0.8125, 1.0, 0.8125, 1.0, 0.75, 1.0, 0.5, 1.0, 0.5625, 1.0, 0.5625, 1.0, 0.5, 1.0, 0.3125, 1.0, 0.375, 1.0, 0.375, 1.0, 0.3125, 1.0, 0.0625, 1.0, 0.125, 1.0, 0.125, 1.0, 0.0625, 1.0, 0.9375, 1.0, 1.0, 1.0, 1.0, 1.0, 0.9375, 1.0, 0.75, 1.0, 0.6875, 1.0, 0.6875, 1.0, 0.75, 1.0, 0.8125, 1.0, 0.875, 1.0, 0.875, 1.0, 0.8125, 1.0, 0.5625, 1.0, 0.625, 1.0, 0.625, 1.0, 0.5625, 1.0, 0.375, 1.0, 0.4375, 1.0, 0.4375, 1.0, 0.375, 1.0, 0.625, 1.0, 0.6875, 1.0, 0.6875, 1.0, 0.625, 1.0, 0.6875, 1.0, 0.75, 1.0, 0.75, 1.0, 0.6875, 1.0, 0.1875, 1.0, 0.25, 1.0, 0.25, 1.0, 0.1875, 1.0, 0.125, 1.0, 0.1875, 1.0, 0.1875, 1.0, 0.125, 1.0, 0.875, 1.0, 0.8125, 1.0, 0.8125, 1.0, 0.875, 1.0, 0.8125, 1.0, 0.875, 1.0, 0.875, 1.0, 0.8125, 1.0, 0.0, 1.0, 0.9375, 1.0, 0.9375, 1.0, 0.0, 1.0, 0.125, 1.0, 0.0625, 1.0, 0.0625, 1.0, 0.125, 1.0, 0.75, 1.0, 0.8125, 1.0, 0.8125, 1.0, 0.75, 1.0, 0.1875, 1.0, 0.125, 1.0, 0.125, 1.0, 0.1875, 1.0, 0.6875, 1.0, 0.75, 1.0, 0.75, 1.0, 0.6875, 1.0, 0.3125, 1.0, 0.25, 1.0, 0.25, 1.0, 0.3125, 1.0, 0.8125, 1.0, 0.875, 1.0, 0.875, 1.0, 0.8125, 1.0, 0.4375, 1.0, 0.5, 1.0, 0.5, 1.0, 0.4375, 1.0, 0.9375, 1.0, 1.0, 1.0, 1.0, 1.0, 0.9375, 1.0, 0.5, 1.0, 0.5625, 1.0, 0.5625, 1.0, 0.5, 1.0, 0.375, 1.0, 0.4375, 1.0, 0.4375, 1.0, 0.375, 1.0, 0.0, 1.0, 0.0625, 1.0, 0.0625, 1.0, 0.0, 1.0, 0.125, 1.0, 0.1875, 1.0, 0.1875, 1.0, 0.125, 1.0, 0.875, 1.0, 0.9375, 1.0, 0.9375, 1.0, 0.875, 1.0, 0.3125, 1.0, 0.375, 1.0, 0.375, 1.0, 0.3125, 1.0, 0.75, 1.0, 0.8125, 1.0, 0.8125, 1.0, 0.75, 1.0, 0.25, 1.0, 0.3125, 1.0, 0.3125, 1.0, 0.25, 1.0, 0.6875, 1.0, 0.75, 1.0, 0.75, 1.0, 0.6875, 1.0, 0.1875, 1.0, 0.25, 1.0, 0.25, 1.0, 0.1875, 1.0, 0.625, 1.0, 0.6875, 1.0, 0.6875, 1.0, 0.625, 1.0, 0.0625, 1.0, 0.125, 1.0, 0.125, 1.0, 0.0625, 1.0, 0.5625, 1.0, 0.625, 1.0, 0.625, 1.0, 0.5625, 1.0, 0.1875, 1.0, 0.25, 1.0, 0.25, 1.0, 0.1875, 1.0, 0.375, 1.0, 0.3125, 1.0, 0.3125, 1.0, 0.375, 1.0, 0.25, 1.0, 0.3125, 1.0, 0.3125, 1.0, 0.25, 1.0, 0.8125, 1.0, 0.75, 1.0, 0.75, 1.0, 0.8125, 1.0, 0.25, 1.0, 0.1875, 1.0, 0.1875, 1.0, 0.25, 1.0, 0.3125, 1.0, 0.375, 1.0, 0.375, 1.0, 0.3125, 1.0, 0.9375, 1.0, 0.875, 1.0, 0.875, 1.0, 0.9375, 1.0, 0.0625, 1.0, 0.0, 1.0, 0.0, 1.0, 0.0625, 1.0, 0.6875, 1.0, 0.625, 1.0, 0.625, 1.0, 0.6875, 1.0, 0.375, 1.0, 0.4375, 1.0, 0.4375, 1.0, 0.375, 1.0, 0.5625, 1.0, 0.5, 1.0, 0.5, 1.0, 0.5625, 1.0, 0.4375, 1.0, 0.5, 1.0, 0.5, 1.0, 0.4375, 1.0, 0.5, 1.0, 0.5625, 1.0, 0.5625, 1.0, 0.5, 1.0, 0.4375, 1.0, 0.375, 1.0, 0.375, 1.0, 0.4375, 1.0, 0.5625, 1.0, 0.625, 1.0, 0.625, 1.0, 0.5625, 1.0, 0.625, 1.0, 0.6875, 1.0, 0.6875, 1.0, 0.625, 1.0, 0.125, 1.0, 0.0625, 1.0, 0.0625, 1.0, 0.125, 1.0, 0.0625, 1.0, 0.0, 1.0, 0.0, 1.0, 0.0625, 1.0, 1.0, 1.0, 0.9375, 1.0, 0.9375, 1.0, 0.0, 1.0, 0.9375, 1.0, 0.875, 1.0, 0.875, 1.0, 0.9375, 1.0, 0.875, 1.0, 0.8125, 1.0, 0.8125, 1.0, 0.875, 1.0, 0.8125, 1.0, 0.75, 1.0, 0.75, 1.0, 0.8125, 1.0, 0.75, 1.0, 0.6875, 1.0, 0.6875, 1.0, 0.75, 1.0, 0.6875, 1.0, 0.625, 1.0, 0.625, 1.0, 0.6875, 1.0, 0.625, 1.0, 0.5625, 1.0, 0.5625, 1.0, 0.625, 1.0, 0.5625, 1.0, 0.5, 1.0, 0.5, 1.0, 0.5625, 1.0, 0.5, 1.0, 0.4375, 1.0, 0.4375, 1.0, 0.5, 1.0, 0.4375, 1.0, 0.375, 1.0, 0.375, 1.0, 0.4375, 1.0, 0.375, 1.0, 0.3125, 1.0, 0.3125, 1.0, 0.375, 1.0, 0.3125, 1.0, 0.25, 1.0, 0.25, 1.0, 0.3125, 1.0, 0.25, 1.0, 0.1875, 1.0, 0.1875, 1.0, 0.25, 1.0, 0.1875, 1.0, 0.125, 1.0, 0.125, 1.0, 0.1875, 1.0, 0.9375, 1.0, 1.0, 1.0, 1.0, 1.0, 0.9375, 1.0, 0.875, 1.0, 0.9375, 1.0, 0.9375, 1.0, 0.875, 1.0, 0.8125, 1.0, 0.875, 1.0, 0.875, 1.0, 0.8125, 1.0, 0.75, 1.0, 0.8125, 1.0, 0.8125, 1.0, 0.75, 1.0, 0.6875, 1.0, 0.75, 1.0, 0.75, 1.0, 0.6875, 1.0, 0.625, 1.0, 0.6875, 1.0, 0.6875, 1.0, 0.625, 1.0, 0.5625, 1.0, 0.625, 1.0, 0.625, 1.0, 0.5625, 1.0, 0.5, 1.0, 0.5625, 1.0, 0.5625, 1.0, 0.5, 1.0, 0.4375, 1.0, 0.5, 1.0, 0.5, 1.0, 0.4375, 1.0, 0.375, 1.0, 0.4375, 1.0, 0.4375, 1.0, 0.375, 1.0, 0.3125, 1.0, 0.375, 1.0, 0.375, 1.0, 0.3125, 1.0, 0.25, 1.0, 0.3125, 1.0, 0.3125, 1.0, 0.25, 1.0, 0.1875, 1.0, 0.25, 1.0, 0.25, 1.0, 0.1875, 1.0, 0.125, 1.0, 0.1875, 1.0, 0.1875, 1.0, 0.125, 1.0, 0.0625, 1.0, 0.125, 1.0, 0.125, 1.0, 0.0625, 1.0, 0.0, 1.0, 0.0625, 1.0, 0.0625, 1.0, 0.0, 1.0, 0.9375, 1.0, 1.0, 1.0, 1.0, 1.0, 0.9375, 1.0, 1.0, 1.0, 0.9375, 1.0, 0.9375, 1.0, 1.0, 1.0, 0.9375, 1.0, 0.875, 1.0, 0.875, 1.0, 0.9375, 1.0, 0.875, 1.0, 0.8125, 1.0, 0.8125, 1.0, 0.875, 1.0, 0.8125, 1.0, 0.75, 1.0, 0.75, 1.0, 0.8125, 1.0, 0.75, 1.0, 0.6875, 1.0, 0.6875, 1.0, 0.75, 1.0, 0.6875, 1.0, 0.625, 1.0, 0.625, 1.0, 0.6875, 1.0, 0.625, 1.0, 0.5625, 1.0, 0.5625, 1.0, 0.625, 1.0, 0.5625, 1.0, 0.5, 1.0, 0.5, 1.0, 0.5625, 1.0, 0.5, 1.0, 0.4375, 1.0, 0.4375, 1.0, 0.5, 1.0, 0.4375, 1.0, 0.375, 1.0, 0.375, 1.0, 0.4375, 1.0, 0.375, 1.0, 0.3125, 1.0, 0.3125, 1.0, 0.375, 1.0, 0.3125, 1.0, 0.25, 1.0, 0.25, 1.0, 0.3125, 1.0, 0.25, 1.0, 0.1875, 1.0, 0.1875, 1.0, 0.25, 1.0, 0.1875, 1.0, 0.125, 1.0, 0.125, 1.0, 0.1875, 1.0, 0.125, 1.0, 0.0625, 1.0, 0.0625, 1.0, 0.125, 1.0, 0.0625, 1.0, 0.0, 1.0, 0.0, 1.0, 0.0625, 1.0, 0.875, 1.0, 0.9375, 1.0, 0.9375, 1.0, 0.875, 1.0, 1.0, 0.6841, 0.9375, 0.6841, 0.9406, 0.5, 0.9969, 0.5, 0.9375, 0.6841, 0.875, 0.6841, 0.8781, 0.5, 0.9344, 0.5, 0.875, 0.6841, 0.8125, 0.6841, 0.8156, 0.5, 0.8719, 0.5, 0.8125, 0.6841, 0.75, 0.6841, 0.7531, 0.5, 0.8094, 0.5, 0.75, 0.6841, 0.6875, 0.6841, 0.6906, 0.5, 0.7469, 0.5, 0.6875, 0.6841, 0.625, 0.6841, 0.6281, 0.5, 0.6844, 0.5, 0.625, 0.6841, 0.5625, 0.6841, 0.5656, 0.5, 0.6219, 0.5, 0.5625, 0.6841, 0.5, 0.6841, 0.5031, 0.5, 0.5594, 0.5, 0.5, 0.6841, 0.4375, 0.6841, 0.4406, 0.5, 0.4969, 0.5, 0.4375, 0.6841, 0.375, 0.6841, 0.3781, 0.5, 0.4344, 0.5, 0.375, 0.6841, 0.3125, 0.6841, 0.3156, 0.5, 0.3719, 0.5, 0.3125, 0.6841, 0.25, 0.6841, 0.2531, 0.5, 0.3094, 0.5, 0.25, 0.6841, 0.1875, 0.6841, 0.1906, 0.5, 0.2469, 0.5, 0.1875, 0.6841, 0.125, 0.6841, 0.1281, 0.5, 0.1844, 0.5, 0.125, 0.6841, 0.0625, 0.6841, 0.06555, 0.5, 0.1219, 0.5, 0.0625, 0.6841, 0.0, 0.6841, 0.003053, 0.5, 0.05945, 0.5, 0.75, 0.4093, 0.811, 0.3972, 0.8626, 0.3626, 0.8972, 0.311, 0.9093, 0.25, 0.8972, 0.189, 0.8626, 0.1374, 0.811, 0.1028, 0.75, 0.09071, 0.689, 0.1028, 0.6374, 0.1374, 0.6028, 0.189, 0.5907, 0.25, 0.6028, 0.311, 0.6374, 0.3626, 0.689, 0.3972, 0.9375, 1.0, 1.0, 1.0, 1.0, 1.0, 0.9375, 1.0, 0.875, 1.0, 0.9375, 1.0, 0.9375, 1.0, 0.875, 1.0, 0.8125, 1.0, 0.875, 1.0, 0.875, 1.0, 0.8125, 1.0, 0.75, 1.0, 0.8125, 1.0, 0.8125, 1.0, 0.75, 1.0, 0.6875, 1.0, 0.75, 1.0, 0.75, 1.0, 0.6875, 1.0, 0.625, 1.0, 0.6875, 1.0, 0.6875, 1.0, 0.625, 1.0, 0.5625, 1.0, 0.625, 1.0, 0.625, 1.0, 0.5625, 1.0, 0.5, 1.0, 0.5625, 1.0, 0.5625, 1.0, 0.5, 1.0, 0.4375, 1.0, 0.5, 1.0, 0.5, 1.0, 0.4375, 1.0, 0.375, 1.0, 0.4375, 1.0, 0.4375, 1.0, 0.375, 1.0, 0.3125, 1.0, 0.375, 1.0, 0.375, 1.0, 0.3125, 1.0, 0.25, 1.0, 0.3125, 1.0, 0.3125, 1.0, 0.25, 1.0, 0.1875, 1.0, 0.25, 1.0, 0.25, 1.0, 0.1875, 1.0, 0.125, 1.0, 0.1875, 1.0, 0.1875, 1.0, 0.125, 1.0, 0.0625, 1.0, 0.125, 1.0, 0.125, 1.0, 0.0625, 1.0, 0.0, 1.0, 0.0625, 1.0, 0.0625, 1.0, 0.0, 1.0, 0.9375, 1.0, 1.0, 1.0, 1.0, 1.0, 0.9375, 1.0, 0.875, 1.0, 0.9375, 1.0, 0.9375, 1.0, 0.875, 1.0, 0.8125, 1.0, 0.875, 1.0, 0.875, 1.0, 0.8125, 1.0, 0.75, 1.0, 0.8125, 1.0, 0.8125, 1.0, 0.75, 1.0, 0.6875, 1.0, 0.75, 1.0, 0.75, 1.0, 0.6875, 1.0, 0.625, 1.0, 0.6875, 1.0, 0.6875, 1.0, 0.625, 1.0, 0.5625, 1.0, 0.625, 1.0, 0.625, 1.0, 0.5625, 1.0, 0.5, 1.0, 0.5625, 1.0, 0.5625, 1.0, 0.5, 1.0, 0.4375, 1.0, 0.5, 1.0, 0.5, 1.0, 0.4375, 1.0, 0.375, 1.0, 0.4375, 1.0, 0.4375, 1.0, 0.375, 1.0, 0.3125, 1.0, 0.375, 1.0, 0.375, 1.0, 0.3125, 1.0, 0.25, 1.0, 0.3125, 1.0, 0.3125, 1.0, 0.25, 1.0, 0.1875, 1.0, 0.25, 1.0, 0.25, 1.0, 0.1875, 1.0, 0.125, 1.0, 0.1875, 1.0, 0.1875, 1.0, 0.125, 1.0, 0.0625, 1.0, 0.125, 1.0, 0.125, 1.0, 0.0625, 1.0, 0.0, 1.0, 0.0625, 1.0, 0.0625, 1.0, 0.0, 1.0, 0.9375, 1.0, 1.0, 1.0, 1.0, 1.0, 0.9375, 1.0, 0.811, 0.3972, 0.75, 0.4093, 0.75, 0.4665, 0.8329, 0.4501, 0.8626, 0.3626, 0.811, 0.3972, 0.8329, 0.4501, 0.9031, 0.4031, 0.8972, 0.311, 0.8626, 0.3626, 0.9031, 0.4031, 0.9501, 0.3329, 0.9093, 0.25, 0.8972, 0.311, 0.9501, 0.3329, 0.9666, 0.25, 0.8972, 0.189, 0.9093, 0.25, 0.9666, 0.25, 0.9501, 0.1671, 0.8626, 0.1374, 0.8972, 0.189, 0.9501, 0.1671, 0.9031, 0.09688, 0.811, 0.1028, 0.8626, 0.1374, 0.9031, 0.09688, 0.8329, 0.04993, 0.75, 0.09071, 0.811, 0.1028, 0.8329, 0.04993, 0.75, 0.03345, 0.689, 0.1028, 0.75, 0.09071, 0.75, 0.03345, 0.6671, 0.04993, 0.6374, 0.1374, 0.689, 0.1028, 0.6671, 0.04993, 0.5969, 0.09688, 0.6028, 0.189, 0.6374, 0.1374, 0.5969, 0.09688, 0.5499, 0.1671, 0.5907, 0.25, 0.6028, 0.189, 0.5499, 0.1671, 0.5334, 0.25, 0.6028, 0.311, 0.5907, 0.25, 0.5334, 0.25, 0.5499, 0.3329, 0.6374, 0.3626, 0.6028, 0.311, 0.5499, 0.3329, 0.5969, 0.4031, 0.689, 0.3972, 0.6374, 0.3626, 0.5969, 0.4031, 0.6671, 0.4501, 0.75, 0.4093, 0.689, 0.3972, 0.6671, 0.4501, 0.75, 0.4665, 0.0625, 0.6841, 0.0, 0.6841, 0.0, 1.0, 0.0625, 1.0, 0.875, 0.6841, 0.8125, 0.6841, 0.8125, 1.0, 0.875, 1.0, 0.8125, 0.6841, 0.75, 0.6841, 0.75, 1.0, 0.8125, 1.0, 0.75, 0.6841, 0.6875, 0.6841, 0.6875, 1.0, 0.75, 1.0, 0.6875, 0.6841, 0.625, 0.6841, 0.625, 1.0, 0.6875, 1.0, 0.625, 0.6841, 0.5625, 0.6841, 0.5625, 1.0, 0.625, 1.0, 0.5625, 0.6841, 0.5, 0.6841, 0.5, 1.0, 0.5625, 1.0, 0.5, 0.6841, 0.4375, 0.6841, 0.4375, 1.0, 0.5, 1.0, 0.4375, 0.6841, 0.375, 0.6841, 0.375, 1.0, 0.4375, 1.0, 0.375, 0.6841, 0.3125, 0.6841, 0.3125, 1.0, 0.375, 1.0, 0.3125, 0.6841, 0.25, 0.6841, 0.25, 1.0, 0.3125, 1.0, 0.25, 0.6841, 0.1875, 0.6841, 0.1875, 1.0, 0.25, 1.0, 0.1875, 0.6841, 0.125, 0.6841, 0.125, 1.0, 0.1875, 1.0, 0.125, 0.6841, 0.0625, 0.6841, 0.0625, 1.0, 0.125, 1.0, 0.75, 1.0, 0.75, 1.0, 0.8125, 1.0, 0.8125, 1.0, 0.9375, 0.6841, 0.875, 0.6841, 0.875, 1.0, 0.9375, 1.0, 1.0, 0.6841, 0.9375, 0.6841, 0.9375, 1.0, 1.0, 1.0, 0.0625, 1.0, 0.0625, 1.0, 0.125, 1.0, 0.125, 1.0, 0.4375, 1.0, 0.4375, 1.0, 0.5, 1.0, 0.5, 1.0, 0.0, 1.0, 0.0, 1.0, 0.0625, 1.0, 0.0625, 1.0, 0.125, 1.0, 0.125, 1.0, 0.1875, 1.0, 0.1875, 1.0, 0.5625, 1.0, 0.5625, 1.0, 0.625, 1.0, 0.625, 1.0, 0.25, 1.0, 0.25, 1.0, 0.3125, 1.0, 0.3125, 1.0, 0.875, 1.0, 0.875, 1.0, 0.9375, 1.0, 0.9375, 1.0, 0.6875, 1.0, 0.6875, 1.0, 0.75, 1.0, 0.75, 1.0, 0.375, 1.0, 0.375, 1.0, 0.4375, 1.0, 0.4375, 1.0, 0.0625, 1.0, 0.0625, 1.0, 0.125, 1.0, 0.125, 1.0, 0.8125, 1.0, 0.8125, 1.0, 0.875, 1.0, 0.875, 1.0, 0.5, 1.0, 0.5, 1.0, 0.5625, 1.0, 0.5625, 1.0, 0.1875, 1.0, 0.1875, 1.0, 0.25, 1.0, 0.25, 1.0, 0.625, 1.0, 0.625, 1.0, 0.6875, 1.0, 0.6875, 1.0, 0.3125, 1.0, 0.3125, 1.0, 0.375, 1.0, 0.375, 1.0, 0.9375, 1.0, 0.9375, 1.0, 1.0, 1.0, 1.0, 1.0, 0.6875, 1.0, 0.6875, 1.0, 0.75, 1.0, 0.75, 1.0, 0.5, 1.0, 0.5, 1.0, 0.5625, 1.0, 0.5625, 1.0, 0.4375, 1.0, 0.4375, 1.0, 0.5, 1.0, 0.5, 1.0, 0.375, 1.0, 0.375, 1.0, 0.4375, 1.0, 0.4375, 1.0, 0.875, 1.0, 0.875, 1.0, 0.9375, 1.0, 0.9375, 1.0, 0.8125, 1.0, 0.8125, 1.0, 0.875, 1.0, 0.875, 1.0, 0.3125, 1.0, 0.3125, 1.0, 0.375, 1.0, 0.375, 1.0, 0.8125, 1.0, 0.8125, 1.0, 0.875, 1.0, 0.875, 1.0, 0.25, 1.0, 0.25, 1.0, 0.3125, 1.0, 0.3125, 1.0, 0.75, 1.0, 0.75, 1.0, 0.8125, 1.0, 0.8125, 1.0, 0.1875, 1.0, 0.1875, 1.0, 0.25, 1.0, 0.25, 1.0, 0.625, 1.0, 0.625, 1.0, 0.6875, 1.0, 0.6875, 1.0, 0.125, 1.0, 0.125, 1.0, 0.1875, 1.0, 0.1875, 1.0, 0.5625, 1.0, 0.5625, 1.0, 0.625, 1.0, 0.625, 1.0, 0.3125, 1.0, 0.3125, 1.0, 0.375, 1.0, 0.375, 1.0, 0.75, 1.0, 0.75, 1.0, 0.8125, 1.0, 0.8125, 1.0, 0.25, 1.0, 0.25, 1.0, 0.3125, 1.0, 0.3125, 1.0, 0.6875, 1.0, 0.6875, 1.0, 0.75, 1.0, 0.75, 1.0, 0.1875, 1.0, 0.1875, 1.0, 0.25, 1.0, 0.25, 1.0, 0.625, 1.0, 0.625, 1.0, 0.6875, 1.0, 0.6875, 1.0, 0.125, 1.0, 0.125, 1.0, 0.1875, 1.0, 0.1875, 1.0, 0.5625, 1.0, 0.5625, 1.0, 0.625, 1.0, 0.625, 1.0, 0.0625, 1.0, 0.0625, 1.0, 0.125, 1.0, 0.125, 1.0, 0.5, 1.0, 0.5, 1.0, 0.5625, 1.0, 0.5625, 1.0, 0.9375, 1.0, 0.9375, 1.0, 1.0, 1.0, 1.0, 1.0, 0.0, 1.0, 0.0, 1.0, 0.0625, 1.0, 0.0625, 1.0, 0.4375, 1.0, 0.4375, 1.0, 0.5, 1.0, 0.5, 1.0, 0.875, 1.0, 0.875, 1.0, 0.9375, 1.0, 0.9375, 1.0, 0.375, 1.0, 0.375, 1.0, 0.4375, 1.0, 0.4375, 1.0, 0.0, 1.0, 0.0, 1.0, 0.0625, 1.0, 0.0625, 1.0, 0.875, 1.0, 0.875, 1.0, 0.9375, 1.0, 0.9375, 1.0, 0.8125, 1.0, 0.8125, 1.0, 0.875, 1.0, 0.875, 1.0, 0.75, 1.0, 0.75, 1.0, 0.8125, 1.0, 0.8125, 1.0, 0.6875, 1.0, 0.6875, 1.0, 0.75, 1.0, 0.75, 1.0, 0.625, 1.0, 0.625, 1.0, 0.6875, 1.0, 0.6875, 1.0, 0.5625, 1.0, 0.5625, 1.0, 0.625, 1.0, 0.625, 1.0, 0.5, 1.0, 0.5, 1.0, 0.5625, 1.0, 0.5625, 1.0, 0.4375, 1.0, 0.4375, 1.0, 0.5, 1.0, 0.5, 1.0, 0.375, 1.0, 0.375, 1.0, 0.4375, 1.0, 0.4375, 1.0, 0.3125, 1.0, 0.3125, 1.0, 0.375, 1.0, 0.375, 1.0, 0.25, 1.0, 0.25, 1.0, 0.3125, 1.0, 0.3125, 1.0, 0.1875, 1.0, 0.1875, 1.0, 0.25, 1.0, 0.25, 1.0, 0.125, 1.0, 0.125, 1.0, 0.1875, 1.0, 0.1875, 1.0, 0.0625, 1.0, 0.0625, 1.0, 0.125, 1.0, 0.125, 1.0, 0.0, 1.0, 0.0, 1.0, 0.0625, 1.0, 0.0625, 1.0, 0.0, 1.0, 0.0, 1.0, 0.0625, 1.0, 0.0625, 1.0, 0.125, 1.0, 0.125, 1.0, 0.1875, 1.0, 0.1875, 1.0, 0.5, 1.0, 0.5, 1.0, 0.4375, 1.0, 0.4375, 1.0, 0.0625, 1.0, 0.0625, 1.0, 0.125, 1.0, 0.125, 1.0, 0.9375, 1.0, 0.9375, 1.0, 1.0, 1.0, 1.0, 1.0, 0.625, 1.0, 0.625, 1.0, 0.5625, 1.0, 0.5625, 1.0, 0.0, 1.0, 0.0, 1.0, 0.0625, 1.0, 0.0625, 1.0, 0.875, 1.0, 0.875, 1.0, 0.9375, 1.0, 0.9375, 1.0, 0.4375, 1.0, 0.4375, 1.0, 0.5, 1.0, 0.5, 1.0, 0.25, 1.0, 0.25, 1.0, 0.3125, 1.0, 0.3125, 1.0, 0.75, 1.0, 0.75, 1.0, 0.8125, 1.0, 0.8125, 1.0, 0.5, 1.0, 0.5, 1.0, 0.5625, 1.0, 0.5625, 1.0, 0.3125, 1.0, 0.3125, 1.0, 0.375, 1.0, 0.375, 1.0, 0.0625, 1.0, 0.0625, 1.0, 0.125, 1.0, 0.125, 1.0, 0.9375, 1.0, 0.9375, 1.0, 1.0, 1.0, 1.0, 1.0, 0.75, 1.0, 0.75, 1.0, 0.6875, 1.0, 0.6875, 1.0, 0.8125, 1.0, 0.8125, 1.0, 0.875, 1.0, 0.875, 1.0, 0.5625, 1.0, 0.5625, 1.0, 0.625, 1.0, 0.625, 1.0, 0.375, 1.0, 0.375, 1.0, 0.4375, 1.0, 0.4375, 1.0, 0.625, 1.0, 0.625, 1.0, 0.6875, 1.0, 0.6875, 1.0, 0.6875, 1.0, 0.6875, 1.0, 0.75, 1.0, 0.75, 1.0, 0.1875, 1.0, 0.1875, 1.0, 0.25, 1.0, 0.25, 1.0, 0.125, 1.0, 0.125, 1.0, 0.1875, 1.0, 0.1875, 1.0, 0.875, 1.0, 0.875, 1.0, 0.8125, 1.0, 0.8125, 1.0, 0.8125, 1.0, 0.8125, 1.0, 0.875, 1.0, 0.875, 1.0, 0.0, 1.0, 0.0, 1.0, 0.9375, 1.0, 0.9375, 1.0, 0.125, 1.0, 0.125, 1.0, 0.0625, 1.0, 0.0625, 1.0, 0.75, 1.0, 0.75, 1.0, 0.8125, 1.0, 0.8125, 1.0, 0.1875, 1.0, 0.1875, 1.0, 0.125, 1.0, 0.125, 1.0, 0.6875, 1.0, 0.6875, 1.0, 0.75, 1.0, 0.75, 1.0, 0.3125, 1.0, 0.3125, 1.0, 0.25, 1.0, 0.25, 1.0, 0.8125, 1.0, 0.8125, 1.0, 0.875, 1.0, 0.875, 1.0, 0.4375, 1.0, 0.4375, 1.0, 0.5, 1.0, 0.5, 1.0, 0.9375, 1.0, 0.9375, 1.0, 1.0, 1.0, 1.0, 1.0, 0.5, 1.0, 0.5, 1.0, 0.5625, 1.0, 0.5625, 1.0, 0.375, 1.0, 0.375, 1.0, 0.4375, 1.0, 0.4375, 1.0, 0.0, 1.0, 0.0, 1.0, 0.0625, 1.0, 0.0625, 1.0, 0.125, 1.0, 0.125, 1.0, 0.1875, 1.0, 0.1875, 1.0, 0.875, 1.0, 0.875, 1.0, 0.9375, 1.0, 0.9375, 1.0, 0.3125, 1.0, 0.3125, 1.0, 0.375, 1.0, 0.375, 1.0, 0.75, 1.0, 0.75, 1.0, 0.8125, 1.0, 0.8125, 1.0, 0.25, 1.0, 0.25, 1.0, 0.3125, 1.0, 0.3125, 1.0, 0.6875, 1.0, 0.6875, 1.0, 0.75, 1.0, 0.75, 1.0, 0.1875, 1.0, 0.1875, 1.0, 0.25, 1.0, 0.25, 1.0, 0.625, 1.0, 0.625, 1.0, 0.6875, 1.0, 0.6875, 1.0, 0.0625, 1.0, 0.0625, 1.0, 0.125, 1.0, 0.125, 1.0, 0.5625, 1.0, 0.5625, 1.0, 0.625, 1.0, 0.625, 1.0, 0.1875, 1.0, 0.1875, 1.0, 0.25, 1.0, 0.25, 1.0, 0.375, 1.0, 0.375, 1.0, 0.3125, 1.0, 0.3125, 1.0, 0.25, 1.0, 0.25, 1.0, 0.3125, 1.0, 0.3125, 1.0, 0.8125, 1.0, 0.8125, 1.0, 0.75, 1.0, 0.75, 1.0, 0.25, 1.0, 0.25, 1.0, 0.1875, 1.0, 0.1875, 1.0, 0.3125, 1.0, 0.3125, 1.0, 0.375, 1.0, 0.375, 1.0, 0.9375, 1.0, 0.9375, 1.0, 0.875, 1.0, 0.875, 1.0, 0.0625, 1.0, 0.0625, 1.0, 0.0, 1.0, 0.0, 1.0, 0.6875, 1.0, 0.6875, 1.0, 0.625, 1.0, 0.625, 1.0, 0.375, 1.0, 0.375, 1.0, 0.4375, 1.0, 0.4375, 1.0, 0.5625, 1.0, 0.5625, 1.0, 0.5, 1.0, 0.5, 1.0, 0.4375, 1.0, 0.4375, 1.0, 0.5, 1.0, 0.5, 1.0, 0.5, 1.0, 0.5, 1.0, 0.5625, 1.0, 0.5625, 1.0, 0.4375, 1.0, 0.4375, 1.0, 0.375, 1.0, 0.375, 1.0, 0.5625, 1.0, 0.5625, 1.0, 0.625, 1.0, 0.625, 1.0, 0.625, 1.0, 0.625, 1.0, 0.6875, 1.0, 0.6875, 1.0, 0.125, 1.0, 0.125, 1.0, 0.0625, 1.0, 0.0625, 1.0, 0.0625, 1.0, 0.0625, 1.0, 0.0, 1.0, 0.0, 1.0, 1.0, 1.0, 0.0, 1.0, 0.9375, 1.0, 0.9375, 1.0, 0.9375, 1.0, 0.9375, 1.0, 0.875, 1.0, 0.875, 1.0, 0.875, 1.0, 0.875, 1.0, 0.8125, 1.0, 0.8125, 1.0, 0.8125, 1.0, 0.8125, 1.0, 0.75, 1.0, 0.75, 1.0, 0.75, 1.0, 0.75, 1.0, 0.6875, 1.0, 0.6875, 1.0, 0.6875, 1.0, 0.6875, 1.0, 0.625, 1.0, 0.625, 1.0, 0.625, 1.0, 0.625, 1.0, 0.5625, 1.0, 0.5625, 1.0, 0.5625, 1.0, 0.5625, 1.0, 0.5, 1.0, 0.5, 1.0, 0.5, 1.0, 0.5, 1.0, 0.4375, 1.0, 0.4375, 1.0, 0.4375, 1.0, 0.4375, 1.0, 0.375, 1.0, 0.375, 1.0, 0.375, 1.0, 0.375, 1.0, 0.3125, 1.0, 0.3125, 1.0, 0.3125, 1.0, 0.3125, 1.0, 0.25, 1.0, 0.25, 1.0, 0.25, 1.0, 0.25, 1.0, 0.1875, 1.0, 0.1875, 1.0, 0.1875, 1.0, 0.1875, 1.0, 0.125, 1.0, 0.125, 1.0, 0.9375, 1.0, 0.9375, 1.0, 1.0, 1.0, 1.0, 1.0, 0.875, 1.0, 0.875, 1.0, 0.9375, 1.0, 0.9375, 1.0, 0.8125, 1.0, 0.8125, 1.0, 0.875, 1.0, 0.875, 1.0, 0.75, 1.0, 0.75, 1.0, 0.8125, 1.0, 0.8125, 1.0, 0.6875, 1.0, 0.6875, 1.0, 0.75, 1.0, 0.75, 1.0, 0.625, 1.0, 0.625, 1.0, 0.6875, 1.0, 0.6875, 1.0, 0.5625, 1.0, 0.5625, 1.0, 0.625, 1.0, 0.625, 1.0, 0.5, 1.0, 0.5, 1.0, 0.5625, 1.0, 0.5625, 1.0, 0.4375, 1.0, 0.4375, 1.0, 0.5, 1.0, 0.5, 1.0, 0.375, 1.0, 0.375, 1.0, 0.4375, 1.0, 0.4375, 1.0, 0.3125, 1.0, 0.3125, 1.0, 0.375, 1.0, 0.375, 1.0, 0.25, 1.0, 0.25, 1.0, 0.3125, 1.0, 0.3125, 1.0, 0.1875, 1.0, 0.1875, 1.0, 0.25, 1.0, 0.25, 1.0, 0.125, 1.0, 0.125, 1.0, 0.1875, 1.0, 0.1875, 1.0, 0.0625, 1.0, 0.0625, 1.0, 0.125, 1.0, 0.125, 1.0, 0.0, 1.0, 0.0, 1.0, 0.0625, 1.0, 0.0625, 1.0, 0.9375, 1.0, 0.9375, 1.0, 1.0, 1.0, 1.0, 1.0, 1.0, 1.0, 1.0, 1.0, 0.9375, 1.0, 0.9375, 1.0, 0.9375, 1.0, 0.9375, 1.0, 0.875, 1.0, 0.875, 1.0, 0.875, 1.0, 0.875, 1.0, 0.8125, 1.0, 0.8125, 1.0, 0.8125, 1.0, 0.8125, 1.0, 0.75, 1.0, 0.75, 1.0, 0.75, 1.0, 0.75, 1.0, 0.6875, 1.0, 0.6875, 1.0, 0.6875, 1.0, 0.6875, 1.0, 0.625, 1.0, 0.625, 1.0, 0.625, 1.0, 0.625, 1.0, 0.5625, 1.0, 0.5625, 1.0, 0.5625, 1.0, 0.5625, 1.0, 0.5, 1.0, 0.5, 1.0, 0.5, 1.0, 0.5, 1.0, 0.4375, 1.0, 0.4375, 1.0, 0.4375, 1.0, 0.4375, 1.0, 0.375, 1.0, 0.375, 1.0, 0.375, 1.0, 0.375, 1.0, 0.3125, 1.0, 0.3125, 1.0, 0.3125, 1.0, 0.3125, 1.0, 0.25, 1.0, 0.25, 1.0, 0.25, 1.0, 0.25, 1.0, 0.1875, 1.0, 0.1875, 1.0, 0.1875, 1.0, 0.1875, 1.0, 0.125, 1.0, 0.125, 1.0, 0.125, 1.0, 0.125, 1.0, 0.0625, 1.0, 0.0625, 1.0, 0.0625, 1.0, 0.0625, 1.0, 0.0, 1.0, 0.0, 1.0, 0.875, 1.0, 0.875, 1.0, 0.9375, 1.0, 0.9375, 1.0, 1.0, 0.6841, 0.9969, 0.5, 0.9406, 0.5, 0.9375, 0.6841, 0.9375, 0.6841, 0.9344, 0.5, 0.8781, 0.5, 0.875, 0.6841, 0.875, 0.6841, 0.8719, 0.5, 0.8156, 0.5, 0.8125, 0.6841, 0.8125, 0.6841, 0.8094, 0.5, 0.7531, 0.5, 0.75, 0.6841, 0.75, 0.6841, 0.7469, 0.5, 0.6906, 0.5, 0.6875, 0.6841, 0.6875, 0.6841, 0.6844, 0.5, 0.6281, 0.5, 0.625, 0.6841, 0.625, 0.6841, 0.6219, 0.5, 0.5656, 0.5, 0.5625, 0.6841, 0.5625, 0.6841, 0.5594, 0.5, 0.5031, 0.5, 0.5, 0.6841, 0.5, 0.6841, 0.4969, 0.5, 0.4406, 0.5, 0.4375, 0.6841, 0.4375, 0.6841, 0.4344, 0.5, 0.3781, 0.5, 0.375, 0.6841, 0.375, 0.6841, 0.3719, 0.5, 0.3156, 0.5, 0.3125, 0.6841, 0.3125, 0.6841, 0.3094, 0.5, 0.2531, 0.5, 0.25, 0.6841, 0.25, 0.6841, 0.2469, 0.5, 0.1906, 0.5, 0.1875, 0.6841, 0.1875, 0.6841, 0.1844, 0.5, 0.1281, 0.5, 0.125, 0.6841, 0.125, 0.6841, 0.1219, 0.5, 0.06555, 0.5, 0.0625, 0.6841, 0.0625, 0.6841, 0.05945, 0.5, 0.003053, 0.5, 0.0, 0.6841, 0.75, 0.4093, 0.689, 0.3972, 0.6374, 0.3626, 0.6028, 0.311, 0.5907, 0.25, 0.6028, 0.189, 0.6374, 0.1374, 0.689, 0.1028, 0.75, 0.09071, 0.811, 0.1028, 0.8626, 0.1374, 0.8972, 0.189, 0.9093, 0.25, 0.8972, 0.311, 0.8626, 0.3626, 0.811, 0.3972, 0.9375, 1.0, 0.9375, 1.0, 1.0, 1.0, 1.0, 1.0, 0.875, 1.0, 0.875, 1.0, 0.9375, 1.0, 0.9375, 1.0, 0.8125, 1.0, 0.8125, 1.0, 0.875, 1.0, 0.875, 1.0, 0.75, 1.0, 0.75, 1.0, 0.8125, 1.0, 0.8125, 1.0, 0.6875, 1.0, 0.6875, 1.0, 0.75, 1.0, 0.75, 1.0, 0.625, 1.0, 0.625, 1.0, 0.6875, 1.0, 0.6875, 1.0, 0.5625, 1.0, 0.5625, 1.0, 0.625, 1.0, 0.625, 1.0, 0.5, 1.0, 0.5, 1.0, 0.5625, 1.0, 0.5625, 1.0, 0.4375, 1.0, 0.4375, 1.0, 0.5, 1.0, 0.5, 1.0, 0.375, 1.0, 0.375, 1.0, 0.4375, 1.0, 0.4375, 1.0, 0.3125, 1.0, 0.3125, 1.0, 0.375, 1.0, 0.375, 1.0, 0.25, 1.0, 0.25, 1.0, 0.3125, 1.0, 0.3125, 1.0, 0.1875, 1.0, 0.1875, 1.0, 0.25, 1.0, 0.25, 1.0, 0.125, 1.0, 0.125, 1.0, 0.1875, 1.0, 0.1875, 1.0, 0.0625, 1.0, 0.0625, 1.0, 0.125, 1.0, 0.125, 1.0, 0.0, 1.0, 0.0, 1.0, 0.0625, 1.0, 0.0625, 1.0, 0.9375, 1.0, 0.9375, 1.0, 1.0, 1.0, 1.0, 1.0, 0.875, 1.0, 0.875, 1.0, 0.9375, 1.0, 0.9375, 1.0, 0.8125, 1.0, 0.8125, 1.0, 0.875, 1.0, 0.875, 1.0, 0.75, 1.0, 0.75, 1.0, 0.8125, 1.0, 0.8125, 1.0, 0.6875, 1.0, 0.6875, 1.0, 0.75, 1.0, 0.75, 1.0, 0.625, 1.0, 0.625, 1.0, 0.6875, 1.0, 0.6875, 1.0, 0.5625, 1.0, 0.5625, 1.0, 0.625, 1.0, 0.625, 1.0, 0.5, 1.0, 0.5, 1.0, 0.5625, 1.0, 0.5625, 1.0, 0.4375, 1.0, 0.4375, 1.0, 0.5, 1.0, 0.5, 1.0, 0.375, 1.0, 0.375, 1.0, 0.4375, 1.0, 0.4375, 1.0, 0.3125, 1.0, 0.3125, 1.0, 0.375, 1.0, 0.375, 1.0, 0.25, 1.0, 0.25, 1.0, 0.3125, 1.0, 0.3125, 1.0, 0.1875, 1.0, 0.1875, 1.0, 0.25, 1.0, 0.25, 1.0, 0.125, 1.0, 0.125, 1.0, 0.1875, 1.0, 0.1875, 1.0, 0.0625, 1.0, 0.0625, 1.0, 0.125, 1.0, 0.125, 1.0, 0.0, 1.0, 0.0, 1.0, 0.0625, 1.0, 0.0625, 1.0, 0.9375, 1.0, 0.9375, 1.0, 1.0, 1.0, 1.0, 1.0, 0.811, 0.3972, 0.8329, 0.4501, 0.75, 0.4665, 0.75, 0.4093, 0.8626, 0.3626, 0.9031, 0.4031, 0.8329, 0.4501, 0.811, 0.3972, 0.8972, 0.311, 0.9501, 0.3329, 0.9031, 0.4031, 0.8626, 0.3626, 0.9093, 0.25, 0.9666, 0.25, 0.9501, 0.3329, 0.8972, 0.311, 0.8972, 0.189, 0.9501, 0.1671, 0.9666, 0.25, 0.9093, 0.25, 0.8626, 0.1374, 0.9031, 0.09688, 0.9501, 0.1671, 0.8972, 0.189, 0.811, 0.1028, 0.8329, 0.04993, 0.9031, 0.09688, 0.8626, 0.1374, 0.75, 0.09071, 0.75, 0.03345, 0.8329, 0.04993, 0.811, 0.1028, 0.689, 0.1028, 0.6671, 0.04993, 0.75, 0.03345, 0.75, 0.09071, 0.6374, 0.1374, 0.5969, 0.09688, 0.6671, 0.04993, 0.689, 0.1028, 0.6028, 0.189, 0.5499, 0.1671, 0.5969, 0.09688, 0.6374, 0.1374, 0.5907, 0.25, 0.5334, 0.25, 0.5499, 0.1671, 0.6028, 0.189, 0.6028, 0.311, 0.5499, 0.3329, 0.5334, 0.25, 0.5907, 0.25, 0.6374, 0.3626, 0.5969, 0.4031, 0.5499, 0.3329, 0.6028, 0.311, 0.689, 0.3972, 0.6671, 0.4501, 0.5969, 0.4031, 0.6374, 0.3626, 0.75, 0.4093, 0.75, 0.4665, 0.6671, 0.4501, 0.689, 0.3972])
me_cylinder.materials.append(mat_clay)
me_cylinder.use_remesh_fix_poles = True
me_cylinder.use_remesh_preserve_attributes = False
me_cylinder.use_mirror_vertex_groups = False
me_cylinder.update()
me_cylinder_cell = bpy.data.meshes.new('Cylinder_cell')
me_cylinder_cell.from_pydata([(-0.1921, -0.1045, -0.1138), (-0.1926, -0.1051, 0.04959), (-0.1924, -0.0924, -0.1134), (-0.1919, -0.09456, 0.04443), (0.1834, -0.1043, -0.1133), (-0.01257, -0.1046, 0.1913), (0.2272, -0.1047, -0.0378), (0.01137, 0.09215, -0.1142), (0.04155, 0.09346, -0.1137), (0.1025, 0.1715, 0.1238), (0.1138, 0.1815, 0.1146), (0.1016, 0.1716, 0.08243)], [], [(6, 5, 1), (0, 2, 7), (2, 11, 7), (5, 3, 1), (10, 5, 6), (11, 8, 7), (8, 4, 7), (5, 9, 3), (5, 10, 9), (4, 0, 7), (1, 2, 0), (4, 6, 0), (6, 1, 0), (1, 3, 2), (3, 11, 2), (9, 10, 11), (10, 8, 11), (3, 9, 11), (10, 4, 8), (10, 6, 4)])
_uv = me_cylinder_cell.uv_layers.new(name='UVMap')
_uv.uv.foreach_set('vector', [0.0, 0.0, 1.0, 0.0, 1.0, 1.0, 0.0, 0.0, 1.0, 0.0, 1.0, 1.0, 0.0, 0.0, 1.0, 0.0, 1.0, 1.0, 0.0, 0.0, 1.0, 0.0, 1.0, 1.0, 0.0, 0.0, 1.0, 0.0, 1.0, 1.0, 0.0, 0.0, 1.0, 0.0, 1.0, 1.0, 0.0, 0.0, 1.0, 0.0, 1.0, 1.0, 0.0, 0.0, 1.0, 0.0, 1.0, 1.0, 0.0, 0.0, 1.0, 0.0, 1.0, 1.0, 0.0, 0.0, 1.0, 0.0, 1.0, 1.0, 0.0, 0.0, 1.0, 0.0, 1.0, 1.0, 0.0, 0.0, 1.0, 0.0, 1.0, 1.0, 0.0, 0.0, 1.0, 0.0, 1.0, 1.0, 0.0, 0.0, 1.0, 0.0, 1.0, 1.0, 0.0, 0.0, 1.0, 0.0, 1.0, 1.0, 0.0, 0.0, 1.0, 0.0, 1.0, 1.0, 0.0, 0.0, 1.0, 0.0, 1.0, 1.0, 0.0, 0.0, 1.0, 0.0, 1.0, 1.0, 0.0, 0.0, 1.0, 0.0, 1.0, 1.0, 0.0, 0.0, 1.0, 0.0, 1.0, 1.0])
me_cylinder_cell.materials.append(mat_clay)
me_cylinder_cell.use_remesh_fix_poles = True
me_cylinder_cell.use_remesh_preserve_attributes = False
me_cylinder_cell.use_mirror_vertex_groups = False
me_cylinder_cell.update()
me_cylinder_cell_001 = bpy.data.meshes.new('Cylinder_cell.001')
me_cylinder_cell_001.from_pydata([(0.178, -0.1169, 0.06686), (0.1781, -0.1165, -0.04776), (0.1786, -0.06831, 0.06664), (-0.06731, -0.1166, 0.06663), (-0.06659, -0.1166, -0.02167), (-0.05205, -0.1169, -0.04241), (0.148, -0.1168, -0.1122), (-0.1289, 0.1927, 0.06698), (-0.1049, 0.1879, 0.06715), (-0.1253, 0.1758, -0.006309), (-0.1278, 0.1912, 0.02268), (-0.009889, 0.02095, -0.1265)], [], [(1, 2, 0), (1, 11, 2), (9, 3, 7), (3, 8, 7), (1, 6, 11), (6, 5, 11), (3, 0, 8), (0, 2, 8), (2, 10, 8), (2, 11, 10), (11, 9, 10), (11, 5, 9), (5, 4, 9), (4, 3, 9), (4, 5, 3), (5, 0, 3), (5, 6, 0), (6, 1, 0), (8, 10, 7), (10, 9, 7)])
_uv = me_cylinder_cell_001.uv_layers.new(name='UVMap')
_uv.uv.foreach_set('vector', [0.0, 0.0, 1.0, 0.0, 1.0, 1.0, 0.0, 0.0, 1.0, 0.0, 1.0, 1.0, 0.0, 0.0, 1.0, 0.0, 1.0, 1.0, 0.0, 0.0, 1.0, 0.0, 1.0, 1.0, 0.0, 0.0, 1.0, 0.0, 1.0, 1.0, 0.0, 0.0, 1.0, 0.0, 1.0, 1.0, 0.0, 0.0, 1.0, 0.0, 1.0, 1.0, 0.0, 0.0, 1.0, 0.0, 1.0, 1.0, 0.0, 0.0, 1.0, 0.0, 1.0, 1.0, 0.0, 0.0, 1.0, 0.0, 1.0, 1.0, 0.0, 0.0, 1.0, 0.0, 1.0, 1.0, 0.0, 0.0, 1.0, 0.0, 1.0, 1.0, 0.0, 0.0, 1.0, 0.0, 1.0, 1.0, 0.0, 0.0, 1.0, 0.0, 1.0, 1.0, 0.0, 0.0, 1.0, 0.0, 1.0, 1.0, 0.0, 0.0, 1.0, 0.0, 1.0, 1.0, 0.0, 0.0, 1.0, 0.0, 1.0, 1.0, 0.0, 0.0, 1.0, 0.0, 1.0, 1.0, 0.0, 0.0, 1.0, 0.0, 1.0, 1.0, 0.0, 0.0, 1.0, 0.0, 1.0, 1.0])
me_cylinder_cell_001.materials.append(mat_clay)
me_cylinder_cell_001.use_remesh_fix_poles = True
me_cylinder_cell_001.use_remesh_preserve_attributes = False
me_cylinder_cell_001.use_mirror_vertex_groups = False
me_cylinder_cell_001.update()
me_cylinder_cell_002 = bpy.data.meshes.new('Cylinder_cell.002')
me_cylinder_cell_002.from_pydata([(0.1399, -0.146, 0.04398), (-0.1559, -0.1464, 0.04412), (0.1394, -0.1459, -0.04371), (-0.06327, -0.1465, -0.04374), (0.07833, 0.1629, 0.04357), (-0.1565, -0.1356, 0.04392), (-0.0986, 0.04454, 0.04408), (0.08117, 0.1492, -0.02818), (0.0754, 0.1566, -0.0284), (-0.07488, -0.02998, -0.03805), (-0.04358, 0.07655, -0.03189), (0.07855, 0.1606, -0.00571)], [], [(4, 11, 6), (11, 10, 6), (0, 4, 6), (8, 7, 2), (7, 0, 2), (9, 3, 5), (3, 1, 5), (11, 8, 10), (11, 7, 8), (1, 6, 5), (6, 9, 5), (7, 4, 0), (7, 11, 4), (2, 3, 9), (6, 10, 9), (10, 8, 9), (8, 2, 9), (2, 0, 3), (0, 1, 3), (0, 6, 1)])
_uv = me_cylinder_cell_002.uv_layers.new(name='UVMap')
_uv.uv.foreach_set('vector', [0.0, 0.0, 1.0, 0.0, 1.0, 1.0, 0.0, 0.0, 1.0, 0.0, 1.0, 1.0, 0.0, 0.0, 1.0, 0.0, 1.0, 1.0, 0.0, 0.0, 1.0, 0.0, 1.0, 1.0, 0.0, 0.0, 1.0, 0.0, 1.0, 1.0, 0.0, 0.0, 1.0, 0.0, 1.0, 1.0, 0.0, 0.0, 1.0, 0.0, 1.0, 1.0, 0.0, 0.0, 1.0, 0.0, 1.0, 1.0, 0.0, 0.0, 1.0, 0.0, 1.0, 1.0, 0.0, 0.0, 1.0, 0.0, 1.0, 1.0, 0.0, 0.0, 1.0, 0.0, 1.0, 1.0, 0.0, 0.0, 1.0, 0.0, 1.0, 1.0, 0.0, 0.0, 1.0, 0.0, 1.0, 1.0, 0.0, 0.0, 1.0, 0.0, 1.0, 1.0, 0.0, 0.0, 1.0, 0.0, 1.0, 1.0, 0.0, 0.0, 1.0, 0.0, 1.0, 1.0, 0.0, 0.0, 1.0, 0.0, 1.0, 1.0, 0.0, 0.0, 1.0, 0.0, 1.0, 1.0, 0.0, 0.0, 1.0, 0.0, 1.0, 1.0, 0.0, 0.0, 1.0, 0.0, 1.0, 1.0])
me_cylinder_cell_002.materials.append(mat_clay)
me_cylinder_cell_002.use_remesh_fix_poles = True
me_cylinder_cell_002.use_remesh_preserve_attributes = False
me_cylinder_cell_002.use_mirror_vertex_groups = False
me_cylinder_cell_002.update()
me_cylinder_cell_003 = bpy.data.meshes.new('Cylinder_cell.003')
me_cylinder_cell_003.from_pydata([(-0.1438, 0.2303, 0.04465), (-0.1434, 0.2304, -0.05172), (-0.1437, -0.137, 0.2416), (-0.1431, -0.137, -0.0222), (-0.1434, 0.0345, -0.1272), (-0.06511, 0.2299, -0.0152), (0.1155, -0.08559, 0.01805), (0.113, -0.08589, -0.01544), (0.1251, -0.08394, -0.006719), (0.1487, -0.0565, -0.02264), (0.1338, -0.07755, -0.0176), (0.1464, -0.06159, -0.02556)], [], [(6, 9, 2), (9, 0, 2), (10, 7, 3), (7, 8, 3), (5, 1, 0), (9, 5, 0), (8, 2, 3), (2, 4, 3), (2, 0, 4), (0, 1, 4), (1, 5, 4), (5, 9, 4), (9, 11, 4), (9, 10, 11), (9, 6, 10), (6, 8, 10), (8, 7, 10), (6, 2, 8), (4, 11, 3), (11, 10, 3)])
_uv = me_cylinder_cell_003.uv_layers.new(name='UVMap')
_uv.uv.foreach_set('vector', [0.0, 0.0, 1.0, 0.0, 1.0, 1.0, 0.0, 0.0, 1.0, 0.0, 1.0, 1.0, 0.0, 0.0, 1.0, 0.0, 1.0, 1.0, 0.0, 0.0, 1.0, 0.0, 1.0, 1.0, 0.0, 0.0, 1.0, 0.0, 1.0, 1.0, 0.0, 0.0, 1.0, 0.0, 1.0, 1.0, 0.0, 0.0, 1.0, 0.0, 1.0, 1.0, 0.0, 0.0, 1.0, 0.0, 1.0, 1.0, 0.0, 0.0, 1.0, 0.0, 1.0, 1.0, 0.0, 0.0, 1.0, 0.0, 1.0, 1.0, 0.0, 0.0, 1.0, 0.0, 1.0, 1.0, 0.0, 0.0, 1.0, 0.0, 1.0, 1.0, 0.0, 0.0, 1.0, 0.0, 1.0, 1.0, 0.0, 0.0, 1.0, 0.0, 1.0, 1.0, 0.0, 0.0, 1.0, 0.0, 1.0, 1.0, 0.0, 0.0, 1.0, 0.0, 1.0, 1.0, 0.0, 0.0, 1.0, 0.0, 1.0, 1.0, 0.0, 0.0, 1.0, 0.0, 1.0, 1.0, 0.0, 0.0, 1.0, 0.0, 1.0, 1.0, 0.0, 0.0, 1.0, 0.0, 1.0, 1.0])
me_cylinder_cell_003.materials.append(mat_clay)
me_cylinder_cell_003.use_remesh_fix_poles = True
me_cylinder_cell_003.use_remesh_preserve_attributes = False
me_cylinder_cell_003.use_mirror_vertex_groups = False
me_cylinder_cell_003.update()
me_cylinder_cell_004 = bpy.data.meshes.new('Cylinder_cell.004')
me_cylinder_cell_004.from_pydata([(0.2171, -0.1171, 0.04356), (0.2174, -0.1171, -0.08245), (0.2178, -0.05592, -0.03552), (-0.2157, -0.1166, 0.03129), (0.02344, -0.1171, -0.1984), (-0.2162, -0.1166, 0.1443), (-0.01266, -0.1173, 0.1437), (0.1872, -0.1168, 0.07472), (-0.1005, 0.1615, -0.03626), (-0.09042, 0.1711, -0.04461), (-0.09673, 0.1701, -0.03117), (0.0283, 0.02145, 0.05985), (-0.07112, 0.1711, -0.03239), (-0.0879, 0.1794, -0.03665)], [], [(0, 1, 2), (0, 6, 1), (0, 7, 6), (7, 11, 6), (11, 5, 6), (2, 1, 4), (1, 6, 4), (13, 10, 5), (10, 8, 5), (6, 5, 4), (5, 3, 4), (8, 3, 5), (11, 13, 5), (3, 9, 4), (9, 2, 4), (8, 9, 3), (8, 10, 9), (9, 13, 2), (13, 12, 2), (10, 13, 9), (11, 12, 13), (12, 11, 2), (11, 7, 2), (7, 0, 2)])
_uv = me_cylinder_cell_004.uv_layers.new(name='UVMap')
_uv.uv.foreach_set('vector', [0.0, 0.0, 1.0, 0.0, 1.0, 1.0, 0.0, 0.0, 1.0, 0.0, 1.0, 1.0, 0.0, 0.0, 1.0, 0.0, 1.0, 1.0, 0.0, 0.0, 1.0, 0.0, 1.0, 1.0, 0.0, 0.0, 1.0, 0.0, 1.0, 1.0, 0.0, 0.0, 1.0, 0.0, 1.0, 1.0, 0.0, 0.0, 1.0, 0.0, 1.0, 1.0, 0.0, 0.0, 1.0, 0.0, 1.0, 1.0, 0.0, 0.0, 1.0, 0.0, 1.0, 1.0, 0.0, 0.0, 1.0, 0.0, 1.0, 1.0, 0.0, 0.0, 1.0, 0.0, 1.0, 1.0, 0.0, 0.0, 1.0, 0.0, 1.0, 1.0, 0.0, 0.0, 1.0, 0.0, 1.0, 1.0, 0.0, 0.0, 1.0, 0.0, 1.0, 1.0, 0.0, 0.0, 1.0, 0.0, 1.0, 1.0, 0.0, 0.0, 1.0, 0.0, 1.0, 1.0, 0.0, 0.0, 1.0, 0.0, 1.0, 1.0, 0.0, 0.0, 1.0, 0.0, 1.0, 1.0, 0.0, 0.0, 1.0, 0.0, 1.0, 1.0, 0.0, 0.0, 1.0, 0.0, 1.0, 1.0, 0.0, 0.0, 1.0, 0.0, 1.0, 1.0, 0.0, 0.0, 1.0, 0.0, 1.0, 1.0, 0.0, 0.0, 1.0, 0.0, 1.0, 1.0, 0.0, 0.0, 1.0, 0.0, 1.0, 1.0])
me_cylinder_cell_004.materials.append(mat_clay)
me_cylinder_cell_004.use_remesh_fix_poles = True
me_cylinder_cell_004.use_remesh_preserve_attributes = False
me_cylinder_cell_004.use_mirror_vertex_groups = False
me_cylinder_cell_004.update()
me_cylinder_cell_005 = bpy.data.meshes.new('Cylinder_cell.005')
me_cylinder_cell_005.from_pydata([(-0.1683, -0.2309, -0.1873), (-0.1687, 0.0641, -0.1874), (-0.1684, -0.1069, 0.07669), (-0.1684, -0.234, -0.02867), (-0.1687, -0.0009482, 0.07767), (-0.1688, 0.1712, -0.02641), (0.033, -0.04852, -0.187), (0.08559, 0.04984, 0.08479), (0.1099, 0.06041, 0.08245), (0.1268, 0.03274, 0.05069), (0.1304, 0.04183, 0.05668), (0.1223, 0.07525, 0.07544), (0.1288, 0.0357, 0.0217), (0.1363, 0.04234, 0.04224), (0.1381, 0.04787, 0.04842)], [], [(2, 7, 4), (7, 8, 4), (1, 4, 5), (4, 11, 5), (7, 2, 8), (2, 3, 8), (4, 8, 11), (8, 10, 11), (3, 10, 8), (3, 9, 10), (10, 14, 11), (14, 12, 11), (9, 14, 10), (9, 13, 14), (12, 6, 11), (12, 9, 6), (13, 12, 14), (13, 9, 12), (9, 3, 6), (3, 0, 6), (0, 1, 6), (0, 3, 1), (3, 4, 1), (3, 2, 4), (11, 6, 5), (6, 1, 5)])
_uv = me_cylinder_cell_005.uv_layers.new(name='UVMap')
_uv.uv.foreach_set('vector', [0.0, 0.0, 1.0, 0.0, 1.0, 1.0, 0.0, 0.0, 1.0, 0.0, 1.0, 1.0, 0.0, 0.0, 1.0, 0.0, 1.0, 1.0, 0.0, 0.0, 1.0, 0.0, 1.0, 1.0, 0.0, 0.0, 1.0, 0.0, 1.0, 1.0, 0.0, 0.0, 1.0, 0.0, 1.0, 1.0, 0.0, 0.0, 1.0, 0.0, 1.0, 1.0, 0.0, 0.0, 1.0, 0.0, 1.0, 1.0, 0.0, 0.0, 1.0, 0.0, 1.0, 1.0, 0.0, 0.0, 1.0, 0.0, 1.0, 1.0, 0.0, 0.0, 1.0, 0.0, 1.0, 1.0, 0.0, 0.0, 1.0, 0.0, 1.0, 1.0, 0.0, 0.0, 1.0, 0.0, 1.0, 1.0, 0.0, 0.0, 1.0, 0.0, 1.0, 1.0, 0.0, 0.0, 1.0, 0.0, 1.0, 1.0, 0.0, 0.0, 1.0, 0.0, 1.0, 1.0, 0.0, 0.0, 1.0, 0.0, 1.0, 1.0, 0.0, 0.0, 1.0, 0.0, 1.0, 1.0, 0.0, 0.0, 1.0, 0.0, 1.0, 1.0, 0.0, 0.0, 1.0, 0.0, 1.0, 1.0, 0.0, 0.0, 1.0, 0.0, 1.0, 1.0, 0.0, 0.0, 1.0, 0.0, 1.0, 1.0, 0.0, 0.0, 1.0, 0.0, 1.0, 1.0, 0.0, 0.0, 1.0, 0.0, 1.0, 1.0, 0.0, 0.0, 1.0, 0.0, 1.0, 1.0, 0.0, 0.0, 1.0, 0.0, 1.0, 1.0])
me_cylinder_cell_005.materials.append(mat_clay)
me_cylinder_cell_005.use_remesh_fix_poles = True
me_cylinder_cell_005.use_remesh_preserve_attributes = False
me_cylinder_cell_005.use_mirror_vertex_groups = False
me_cylinder_cell_005.update()
me_cylinder_cell_006 = bpy.data.meshes.new('Cylinder_cell.006')
me_cylinder_cell_006.from_pydata([(-0.1409, -0.1087, 0.1266), (-0.1412, -0.1088, -0.1824), (-0.1416, 0.02911, -0.08387), (-0.1416, -0.09687, -0.1892), (-0.08515, -0.1083, 0.1813), (-0.07223, -0.1088, 0.1814), (0.03764, -0.1079, -0.04279), (0.03801, -0.1086, 0.07198), (0.02197, -0.1087, 0.09158), (-0.07265, -0.1005, 0.1817), (0.1155, 0.1879, -0.07567), (0.1279, 0.19, -0.06776), (0.0102, 0.007115, 0.09823), (0.1526, 0.1687, -0.1097), (0.1565, 0.178, -0.1034), (0.135, 0.1964, -0.07801)], [], [(15, 13, 3), (15, 14, 13), (14, 6, 13), (14, 7, 6), (14, 15, 11), (9, 4, 5), (15, 10, 11), (4, 0, 5), (0, 1, 5), (1, 8, 5), (8, 9, 5), (8, 12, 9), (12, 2, 9), (2, 4, 9), (2, 0, 4), (2, 3, 0), (3, 1, 0), (3, 13, 1), (13, 6, 1), (6, 7, 1), (7, 8, 1), (7, 12, 8), (11, 10, 12), (10, 2, 12), (7, 14, 12), (14, 11, 12), (10, 15, 2), (15, 3, 2)])
_uv = me_cylinder_cell_006.uv_layers.new(name='UVMap')
_uv.uv.foreach_set('vector', [0.0, 0.0, 1.0, 0.0, 1.0, 1.0, 0.0, 0.0, 1.0, 0.0, 1.0, 1.0, 0.0, 0.0, 1.0, 0.0, 1.0, 1.0, 0.0, 0.0, 1.0, 0.0, 1.0, 1.0, 0.0, 0.0, 1.0, 0.0, 1.0, 1.0, 0.0, 0.0, 1.0, 0.0, 1.0, 1.0, 0.0, 0.0, 1.0, 0.0, 1.0, 1.0, 0.0, 0.0, 1.0, 0.0, 1.0, 1.0, 0.0, 0.0, 1.0, 0.0, 1.0, 1.0, 0.0, 0.0, 1.0, 0.0, 1.0, 1.0, 0.0, 0.0, 1.0, 0.0, 1.0, 1.0, 0.0, 0.0, 1.0, 0.0, 1.0, 1.0, 0.0, 0.0, 1.0, 0.0, 1.0, 1.0, 0.0, 0.0, 1.0, 0.0, 1.0, 1.0, 0.0, 0.0, 1.0, 0.0, 1.0, 1.0, 0.0, 0.0, 1.0, 0.0, 1.0, 1.0, 0.0, 0.0, 1.0, 0.0, 1.0, 1.0, 0.0, 0.0, 1.0, 0.0, 1.0, 1.0, 0.0, 0.0, 1.0, 0.0, 1.0, 1.0, 0.0, 0.0, 1.0, 0.0, 1.0, 1.0, 0.0, 0.0, 1.0, 0.0, 1.0, 1.0, 0.0, 0.0, 1.0, 0.0, 1.0, 1.0, 0.0, 0.0, 1.0, 0.0, 1.0, 1.0, 0.0, 0.0, 1.0, 0.0, 1.0, 1.0, 0.0, 0.0, 1.0, 0.0, 1.0, 1.0, 0.0, 0.0, 1.0, 0.0, 1.0, 1.0, 0.0, 0.0, 1.0, 0.0, 1.0, 1.0, 0.0, 0.0, 1.0, 0.0, 1.0, 1.0])
me_cylinder_cell_006.materials.append(mat_clay)
me_cylinder_cell_006.use_remesh_fix_poles = True
me_cylinder_cell_006.use_remesh_preserve_attributes = False
me_cylinder_cell_006.use_mirror_vertex_groups = False
me_cylinder_cell_006.update()
me_cylinder_cell_007 = bpy.data.meshes.new('Cylinder_cell.007')
me_cylinder_cell_007.from_pydata([(0.1932, 0.1357, -0.1941), (0.1926, 0.1351, 0.1687), (0.1928, 0.004834, -0.1942), (0.1932, -0.08746, 0.07642), (0.1927, -0.112, 0.04709), (-0.1213, 0.1353, -0.1942), (-0.3005, 0.1351, 0.08408), (-0.1751, 0.1357, 0.1994), (-0.02243, -0.03164, -0.1945), (-0.1, -0.1627, 0.04843), (-0.1246, -0.1475, 0.07244), (-0.1205, -0.1405, 0.08037)], [], [(1, 3, 0), (3, 4, 2), (4, 9, 2), (11, 10, 9), (4, 11, 9), (7, 6, 10), (11, 7, 10), (0, 2, 8), (2, 9, 8), (7, 5, 6), (1, 7, 3), (9, 10, 8), (10, 6, 8), (7, 11, 3), (11, 4, 3), (6, 5, 8), (5, 0, 8), (3, 2, 0), (5, 7, 0), (7, 1, 0)])
_uv = me_cylinder_cell_007.uv_layers.new(name='UVMap')
_uv.uv.foreach_set('vector', [0.0, 0.0, 1.0, 0.0, 1.0, 1.0, 0.0, 0.0, 1.0, 0.0, 1.0, 1.0, 0.0, 0.0, 1.0, 0.0, 1.0, 1.0, 0.0, 0.0, 1.0, 0.0, 1.0, 1.0, 0.0, 0.0, 1.0, 0.0, 1.0, 1.0, 0.0, 0.0, 1.0, 0.0, 1.0, 1.0, 0.0, 0.0, 1.0, 0.0, 1.0, 1.0, 0.0, 0.0, 1.0, 0.0, 1.0, 1.0, 0.0, 0.0, 1.0, 0.0, 1.0, 1.0, 0.0, 0.0, 1.0, 0.0, 1.0, 1.0, 0.0, 0.0, 1.0, 0.0, 1.0, 1.0, 0.0, 0.0, 1.0, 0.0, 1.0, 1.0, 0.0, 0.0, 1.0, 0.0, 1.0, 1.0, 0.0, 0.0, 1.0, 0.0, 1.0, 1.0, 0.0, 0.0, 1.0, 0.0, 1.0, 1.0, 0.0, 0.0, 1.0, 0.0, 1.0, 1.0, 0.0, 0.0, 1.0, 0.0, 1.0, 1.0, 0.0, 0.0, 1.0, 0.0, 1.0, 1.0, 0.0, 0.0, 1.0, 0.0, 1.0, 1.0, 0.0, 0.0, 1.0, 0.0, 1.0, 1.0])
me_cylinder_cell_007.materials.append(mat_clay)
me_cylinder_cell_007.use_remesh_fix_poles = True
me_cylinder_cell_007.use_remesh_preserve_attributes = False
me_cylinder_cell_007.use_mirror_vertex_groups = False
me_cylinder_cell_007.update()
me_cylinder_cell_008 = bpy.data.meshes.new('Cylinder_cell.008')
me_cylinder_cell_008.from_pydata([(-0.0974, -0.1648, 0.1047), (-0.09712, -0.1646, 0.05353), (-0.09761, 0.08037, 0.1043), (-0.09773, 0.08029, -0.1595), (-0.09722, -0.02535, -0.1599), (-0.04513, -0.1654, 0.1048), (-0.09239, 0.0808, 0.1039), (-0.02857, -0.1536, 0.1046), (0.02942, 0.02601, 0.1045), (0.155, 0.1298, -0.1517), (0.1695, 0.1334, -0.1421), (0.1599, 0.1315, -0.1156), (0.05409, -0.04704, 0.02144), (0.08524, 0.05856, 0.02683)], [], [(12, 5, 9), (2, 11, 3), (11, 10, 3), (5, 4, 9), (5, 1, 4), (10, 9, 3), (9, 4, 3), (1, 0, 4), (1, 5, 0), (4, 0, 3), (0, 2, 3), (12, 7, 5), (7, 8, 5), (6, 11, 2), (0, 5, 2), (7, 13, 8), (7, 12, 13), (5, 8, 2), (8, 6, 2), (6, 8, 11), (8, 13, 11), (13, 12, 11), (12, 10, 11), (12, 9, 10)])
_uv = me_cylinder_cell_008.uv_layers.new(name='UVMap')
_uv.uv.foreach_set('vector', [0.0, 0.0, 1.0, 0.0, 1.0, 1.0, 0.0, 0.0, 1.0, 0.0, 1.0, 1.0, 0.0, 0.0, 1.0, 0.0, 1.0, 1.0, 0.0, 0.0, 1.0, 0.0, 1.0, 1.0, 0.0, 0.0, 1.0, 0.0, 1.0, 1.0, 0.0, 0.0, 1.0, 0.0, 1.0, 1.0, 0.0, 0.0, 1.0, 0.0, 1.0, 1.0, 0.0, 0.0, 1.0, 0.0, 1.0, 1.0, 0.0, 0.0, 1.0, 0.0, 1.0, 1.0, 0.0, 0.0, 1.0, 0.0, 1.0, 1.0, 0.0, 0.0, 1.0, 0.0, 1.0, 1.0, 0.0, 0.0, 1.0, 0.0, 1.0, 1.0, 0.0, 0.0, 1.0, 0.0, 1.0, 1.0, 0.0, 0.0, 1.0, 0.0, 1.0, 1.0, 0.0, 0.0, 1.0, 0.0, 1.0, 1.0, 0.0, 0.0, 1.0, 0.0, 1.0, 1.0, 0.0, 0.0, 1.0, 0.0, 1.0, 1.0, 0.0, 0.0, 1.0, 0.0, 1.0, 1.0, 0.0, 0.0, 1.0, 0.0, 1.0, 1.0, 0.0, 0.0, 1.0, 0.0, 1.0, 1.0, 0.0, 0.0, 1.0, 0.0, 1.0, 1.0, 0.0, 0.0, 1.0, 0.0, 1.0, 1.0, 0.0, 0.0, 1.0, 0.0, 1.0, 1.0, 0.0, 0.0, 1.0, 0.0, 1.0, 1.0])
me_cylinder_cell_008.materials.append(mat_clay)
me_cylinder_cell_008.use_remesh_fix_poles = True
me_cylinder_cell_008.use_remesh_preserve_attributes = False
me_cylinder_cell_008.use_mirror_vertex_groups = False
me_cylinder_cell_008.update()
me_cylinder_cell_009 = bpy.data.meshes.new('Cylinder_cell.009')
me_cylinder_cell_009.from_pydata([(0.1623, -0.2306, 0.05251), (0.1626, -0.231, -0.03471), (0.1625, -0.1795, 0.1729), (0.1625, 0.121, 0.1727), (0.1627, 0.1591, -0.08629), (0.1622, -0.1674, -0.1161), (0.1621, 0.1344, -0.1156), (0.1348, -0.2309, -0.006873), (-0.1174, 0.07462, 0.1726), (-0.142, 0.06553, 0.09962), (-0.0255, -0.09087, -0.02142), (-0.1437, 0.0773, 0.1236), (-0.1479, 0.07411, 0.1003), (-0.1255, 0.05937, -0.1138), (-0.1526, 0.09849, -0.09147), (-0.1364, 0.07545, -0.1133), (-0.1501, 0.1068, -0.0815), (-0.1305, 0.084, -0.1131)], [], [(7, 0, 9), (15, 12, 14), (12, 16, 14), (12, 11, 16), (11, 8, 16), (8, 3, 16), (3, 4, 16), (3, 2, 4), (2, 1, 4), (1, 5, 4), (5, 6, 4), (5, 13, 6), (13, 17, 6), (13, 15, 17), (13, 12, 15), (13, 9, 12), (9, 11, 12), (9, 0, 11), (0, 2, 11), (2, 8, 11), (2, 3, 8), (0, 1, 2), (7, 5, 1), (0, 7, 1), (7, 13, 5), (16, 4, 14), (4, 6, 14), (7, 10, 13), (10, 9, 13), (6, 17, 14), (17, 15, 14), (10, 7, 9)])
_uv = me_cylinder_cell_009.uv_layers.new(name='UVMap')
_uv.uv.foreach_set('vector', [0.0, 0.0, 1.0, 0.0, 1.0, 1.0, 0.0, 0.0, 1.0, 0.0, 1.0, 1.0, 0.0, 0.0, 1.0, 0.0, 1.0, 1.0, 0.0, 0.0, 1.0, 0.0, 1.0, 1.0, 0.0, 0.0, 1.0, 0.0, 1.0, 1.0, 0.0, 0.0, 1.0, 0.0, 1.0, 1.0, 0.0, 0.0, 1.0, 0.0, 1.0, 1.0, 0.0, 0.0, 1.0, 0.0, 1.0, 1.0, 0.0, 0.0, 1.0, 0.0, 1.0, 1.0, 0.0, 0.0, 1.0, 0.0, 1.0, 1.0, 0.0, 0.0, 1.0, 0.0, 1.0, 1.0, 0.0, 0.0, 1.0, 0.0, 1.0, 1.0, 0.0, 0.0, 1.0, 0.0, 1.0, 1.0, 0.0, 0.0, 1.0, 0.0, 1.0, 1.0, 0.0, 0.0, 1.0, 0.0, 1.0, 1.0, 0.0, 0.0, 1.0, 0.0, 1.0, 1.0, 0.0, 0.0, 1.0, 0.0, 1.0, 1.0, 0.0, 0.0, 1.0, 0.0, 1.0, 1.0, 0.0, 0.0, 1.0, 0.0, 1.0, 1.0, 0.0, 0.0, 1.0, 0.0, 1.0, 1.0, 0.0, 0.0, 1.0, 0.0, 1.0, 1.0, 0.0, 0.0, 1.0, 0.0, 1.0, 1.0, 0.0, 0.0, 1.0, 0.0, 1.0, 1.0, 0.0, 0.0, 1.0, 0.0, 1.0, 1.0, 0.0, 0.0, 1.0, 0.0, 1.0, 1.0, 0.0, 0.0, 1.0, 0.0, 1.0, 1.0, 0.0, 0.0, 1.0, 0.0, 1.0, 1.0, 0.0, 0.0, 1.0, 0.0, 1.0, 1.0, 0.0, 0.0, 1.0, 0.0, 1.0, 1.0, 0.0, 0.0, 1.0, 0.0, 1.0, 1.0, 0.0, 0.0, 1.0, 0.0, 1.0, 1.0, 0.0, 0.0, 1.0, 0.0, 1.0, 1.0])
me_cylinder_cell_009.materials.append(mat_clay)
me_cylinder_cell_009.use_remesh_fix_poles = True
me_cylinder_cell_009.use_remesh_preserve_attributes = False
me_cylinder_cell_009.use_mirror_vertex_groups = False
me_cylinder_cell_009.update()
me_cylinder_cell_010 = bpy.data.meshes.new('Cylinder_cell.010')
me_cylinder_cell_010.from_pydata([(-0.197, 0.208, -0.1496), (-0.1969, 0.2084, 0.08541), (-0.1968, -0.09276, -0.1492), (-0.1974, 0.01354, 0.01045), (0.1002, 0.2081, -0.1499), (-0.07795, 0.2083, 0.1277), (-0.1169, 0.2082, 0.1236), (0.005754, -0.2072, -0.1496), (0.2008, 0.04023, -0.1494), (0.03685, -0.2067, -0.1492), (0.09645, -0.1282, 0.04634), (0.09476, -0.08328, 0.1127), (0.1224, -0.09148, 0.09337), (0.1111, -0.1078, 0.08825), (0.1176, -0.09983, 0.0936), (0.09703, -0.07745, 0.1154)], [], [(12, 8, 5), (8, 4, 5), (14, 12, 15), (14, 10, 9), (8, 14, 9), (14, 13, 10), (12, 14, 8), (6, 1, 3), (1, 0, 3), (0, 2, 3), (2, 7, 3), (7, 11, 3), (11, 6, 3), (5, 1, 6), (11, 15, 6), (15, 5, 6), (5, 4, 1), (4, 0, 1), (4, 7, 0), (7, 2, 0), (9, 10, 7), (10, 11, 7), (4, 8, 7), (8, 9, 7), (10, 13, 11), (13, 14, 11), (14, 15, 11), (15, 12, 5)])
_uv = me_cylinder_cell_010.uv_layers.new(name='UVMap')
_uv.uv.foreach_set('vector', [0.0, 0.0, 1.0, 0.0, 1.0, 1.0, 0.0, 0.0, 1.0, 0.0, 1.0, 1.0, 0.0, 0.0, 1.0, 0.0, 1.0, 1.0, 0.0, 0.0, 1.0, 0.0, 1.0, 1.0, 0.0, 0.0, 1.0, 0.0, 1.0, 1.0, 0.0, 0.0, 1.0, 0.0, 1.0, 1.0, 0.0, 0.0, 1.0, 0.0, 1.0, 1.0, 0.0, 0.0, 1.0, 0.0, 1.0, 1.0, 0.0, 0.0, 1.0, 0.0, 1.0, 1.0, 0.0, 0.0, 1.0, 0.0, 1.0, 1.0, 0.0, 0.0, 1.0, 0.0, 1.0, 1.0, 0.0, 0.0, 1.0, 0.0, 1.0, 1.0, 0.0, 0.0, 1.0, 0.0, 1.0, 1.0, 0.0, 0.0, 1.0, 0.0, 1.0, 1.0, 0.0, 0.0, 1.0, 0.0, 1.0, 1.0, 0.0, 0.0, 1.0, 0.0, 1.0, 1.0, 0.0, 0.0, 1.0, 0.0, 1.0, 1.0, 0.0, 0.0, 1.0, 0.0, 1.0, 1.0, 0.0, 0.0, 1.0, 0.0, 1.0, 1.0, 0.0, 0.0, 1.0, 0.0, 1.0, 1.0, 0.0, 0.0, 1.0, 0.0, 1.0, 1.0, 0.0, 0.0, 1.0, 0.0, 1.0, 1.0, 0.0, 0.0, 1.0, 0.0, 1.0, 1.0, 0.0, 0.0, 1.0, 0.0, 1.0, 1.0, 0.0, 0.0, 1.0, 0.0, 1.0, 1.0, 0.0, 0.0, 1.0, 0.0, 1.0, 1.0, 0.0, 0.0, 1.0, 0.0, 1.0, 1.0, 0.0, 0.0, 1.0, 0.0, 1.0, 1.0])
me_cylinder_cell_010.materials.append(mat_clay)
me_cylinder_cell_010.use_remesh_fix_poles = True
me_cylinder_cell_010.use_remesh_preserve_attributes = False
me_cylinder_cell_010.use_mirror_vertex_groups = False
me_cylinder_cell_010.update()
me_cylinder_cell_011 = bpy.data.meshes.new('Cylinder_cell.011')
me_cylinder_cell_011.from_pydata([(0.1946, 0.1675, 0.08592), (0.1948, 0.1676, -0.07971), (0.1946, -0.09372, 0.08561), (0.1946, -0.05621, -0.1726), (-0.173, 0.1679, 0.08587), (-0.1734, 0.1678, -0.04916), (-0.08804, -0.1405, 0.08558), (-0.1131, -0.1355, 0.08564), (-0.1125, -0.1376, 0.04055), (-0.1185, -0.1074, -0.1677)], [], [(1, 3, 5), (3, 9, 5), (9, 7, 5), (8, 6, 7), (6, 2, 7), (2, 0, 7), (9, 8, 7), (2, 1, 0), (2, 3, 1), (2, 6, 3), (6, 9, 3), (6, 8, 9), (5, 7, 4), (7, 0, 4), (0, 1, 4), (1, 5, 4)])
_uv = me_cylinder_cell_011.uv_layers.new(name='UVMap')
_uv.uv.foreach_set('vector', [0.0, 0.0, 1.0, 0.0, 1.0, 1.0, 0.0, 0.0, 1.0, 0.0, 1.0, 1.0, 0.0, 0.0, 1.0, 0.0, 1.0, 1.0, 0.0, 0.0, 1.0, 0.0, 1.0, 1.0, 0.0, 0.0, 1.0, 0.0, 1.0, 1.0, 0.0, 0.0, 1.0, 0.0, 1.0, 1.0, 0.0, 0.0, 1.0, 0.0, 1.0, 1.0, 0.0, 0.0, 1.0, 0.0, 1.0, 1.0, 0.0, 0.0, 1.0, 0.0, 1.0, 1.0, 0.0, 0.0, 1.0, 0.0, 1.0, 1.0, 0.0, 0.0, 1.0, 0.0, 1.0, 1.0, 0.0, 0.0, 1.0, 0.0, 1.0, 1.0, 0.0, 0.0, 1.0, 0.0, 1.0, 1.0, 0.0, 0.0, 1.0, 0.0, 1.0, 1.0, 0.0, 0.0, 1.0, 0.0, 1.0, 1.0, 0.0, 0.0, 1.0, 0.0, 1.0, 1.0])
me_cylinder_cell_011.materials.append(mat_clay)
me_cylinder_cell_011.use_remesh_fix_poles = True
me_cylinder_cell_011.use_remesh_preserve_attributes = False
me_cylinder_cell_011.use_mirror_vertex_groups = False
me_cylinder_cell_011.update()
me_cylinder_cell_012 = bpy.data.meshes.new('Cylinder_cell.012')
me_cylinder_cell_012.from_pydata([(-0.1735, 0.2085, 0.111), (-0.1733, 0.2082, -0.08331), (-0.1738, -0.1489, 0.1109), (0.07218, 0.2078, 0.1106), (-0.09282, 0.2086, -0.1446), (0.07199, 0.2082, -0.02425), (-0.05434, 0.2084, -0.1404), (-0.1666, -0.1585, 0.1108), (-0.04521, -0.2141, 0.1105), (0.132, -0.09516, 0.1102), (0.08501, -0.1082, -0.1083), (0.1199, -0.07765, -0.1532), (0.01009, -0.1807, 0.0338), (0.1291, -0.1008, 0.03778), (0.1324, -0.09797, 0.06217), (0.1269, -0.0678, -0.1437)], [], [(11, 10, 7), (10, 8, 7), (12, 14, 8), (14, 9, 8), (9, 3, 8), (10, 12, 8), (15, 5, 3), (5, 0, 3), (9, 15, 3), (5, 4, 0), (4, 1, 0), (4, 11, 1), (4, 6, 11), (6, 15, 11), (15, 13, 11), (13, 10, 11), (13, 12, 10), (13, 14, 12), (13, 15, 14), (15, 9, 14), (6, 5, 15), (7, 8, 2), (6, 4, 5), (8, 3, 2), (3, 0, 2), (0, 1, 2), (1, 11, 2), (11, 7, 2)])
_uv = me_cylinder_cell_012.uv_layers.new(name='UVMap')
_uv.uv.foreach_set('vector', [0.0, 0.0, 1.0, 0.0, 1.0, 1.0, 0.0, 0.0, 1.0, 0.0, 1.0, 1.0, 0.0, 0.0, 1.0, 0.0, 1.0, 1.0, 0.0, 0.0, 1.0, 0.0, 1.0, 1.0, 0.0, 0.0, 1.0, 0.0, 1.0, 1.0, 0.0, 0.0, 1.0, 0.0, 1.0, 1.0, 0.0, 0.0, 1.0, 0.0, 1.0, 1.0, 0.0, 0.0, 1.0, 0.0, 1.0, 1.0, 0.0, 0.0, 1.0, 0.0, 1.0, 1.0, 0.0, 0.0, 1.0, 0.0, 1.0, 1.0, 0.0, 0.0, 1.0, 0.0, 1.0, 1.0, 0.0, 0.0, 1.0, 0.0, 1.0, 1.0, 0.0, 0.0, 1.0, 0.0, 1.0, 1.0, 0.0, 0.0, 1.0, 0.0, 1.0, 1.0, 0.0, 0.0, 1.0, 0.0, 1.0, 1.0, 0.0, 0.0, 1.0, 0.0, 1.0, 1.0, 0.0, 0.0, 1.0, 0.0, 1.0, 1.0, 0.0, 0.0, 1.0, 0.0, 1.0, 1.0, 0.0, 0.0, 1.0, 0.0, 1.0, 1.0, 0.0, 0.0, 1.0, 0.0, 1.0, 1.0, 0.0, 0.0, 1.0, 0.0, 1.0, 1.0, 0.0, 0.0, 1.0, 0.0, 1.0, 1.0, 0.0, 0.0, 1.0, 0.0, 1.0, 1.0, 0.0, 0.0, 1.0, 0.0, 1.0, 1.0, 0.0, 0.0, 1.0, 0.0, 1.0, 1.0, 0.0, 0.0, 1.0, 0.0, 1.0, 1.0, 0.0, 0.0, 1.0, 0.0, 1.0, 1.0, 0.0, 0.0, 1.0, 0.0, 1.0, 1.0])
me_cylinder_cell_012.materials.append(mat_clay)
me_cylinder_cell_012.use_remesh_fix_poles = True
me_cylinder_cell_012.use_remesh_preserve_attributes = False
me_cylinder_cell_012.use_mirror_vertex_groups = False
me_cylinder_cell_012.update()
me_cylinder_cell_013 = bpy.data.meshes.new('Cylinder_cell.013')
me_cylinder_cell_013.from_pydata([(0.08345, -0.2123, 0.0937), (-0.1184, -0.2115, 0.09374), (0.09738, -0.2122, 0.07544), (-0.1042, -0.2115, 0.07487), (0.0251, 0.08181, 0.1095), (0.0189, 0.09171, 0.1097), (-0.1301, -0.09403, 0.1003), (-0.09941, 0.01214, 0.1056), (0.1396, -0.0726, -0.01009), (0.03981, 0.07932, -0.1024), (0.01553, 0.07684, -0.1014), (0.02408, 0.08587, -0.1065), (0.01263, 0.1169, -0.08011), (0.03061, 0.09246, -0.1024), (-0.01414, 0.08767, -0.06337), (-0.004946, 0.09471, -0.0757), (-0.02359, 0.08491, -0.03769), (0.007764, 0.1098, -0.08313)], [], [(9, 8, 10), (8, 3, 10), (15, 17, 10), (17, 11, 10), (11, 9, 10), (8, 2, 3), (2, 0, 3), (0, 1, 3), (2, 4, 0), (2, 8, 4), (8, 5, 4), (8, 12, 5), (8, 9, 12), (7, 14, 6), (9, 13, 12), (14, 10, 6), (13, 11, 12), (11, 17, 12), (10, 3, 6), (3, 1, 6), (17, 16, 12), (11, 13, 9), (1, 0, 6), (0, 4, 6), (4, 7, 6), (4, 5, 7), (5, 12, 7), (12, 16, 7), (16, 14, 7), (16, 17, 14), (17, 15, 14), (15, 10, 14)])
_uv = me_cylinder_cell_013.uv_layers.new(name='UVMap')
_uv.uv.foreach_set('vector', [0.0, 0.0, 1.0, 0.0, 1.0, 1.0, 0.0, 0.0, 1.0, 0.0, 1.0, 1.0, 0.0, 0.0, 1.0, 0.0, 1.0, 1.0, 0.0, 0.0, 1.0, 0.0, 1.0, 1.0, 0.0, 0.0, 1.0, 0.0, 1.0, 1.0, 0.0, 0.0, 1.0, 0.0, 1.0, 1.0, 0.0, 0.0, 1.0, 0.0, 1.0, 1.0, 0.0, 0.0, 1.0, 0.0, 1.0, 1.0, 0.0, 0.0, 1.0, 0.0, 1.0, 1.0, 0.0, 0.0, 1.0, 0.0, 1.0, 1.0, 0.0, 0.0, 1.0, 0.0, 1.0, 1.0, 0.0, 0.0, 1.0, 0.0, 1.0, 1.0, 0.0, 0.0, 1.0, 0.0, 1.0, 1.0, 0.0, 0.0, 1.0, 0.0, 1.0, 1.0, 0.0, 0.0, 1.0, 0.0, 1.0, 1.0, 0.0, 0.0, 1.0, 0.0, 1.0, 1.0, 0.0, 0.0, 1.0, 0.0, 1.0, 1.0, 0.0, 0.0, 1.0, 0.0, 1.0, 1.0, 0.0, 0.0, 1.0, 0.0, 1.0, 1.0, 0.0, 0.0, 1.0, 0.0, 1.0, 1.0, 0.0, 0.0, 1.0, 0.0, 1.0, 1.0, 0.0, 0.0, 1.0, 0.0, 1.0, 1.0, 0.0, 0.0, 1.0, 0.0, 1.0, 1.0, 0.0, 0.0, 1.0, 0.0, 1.0, 1.0, 0.0, 0.0, 1.0, 0.0, 1.0, 1.0, 0.0, 0.0, 1.0, 0.0, 1.0, 1.0, 0.0, 0.0, 1.0, 0.0, 1.0, 1.0, 0.0, 0.0, 1.0, 0.0, 1.0, 1.0, 0.0, 0.0, 1.0, 0.0, 1.0, 1.0, 0.0, 0.0, 1.0, 0.0, 1.0, 1.0, 0.0, 0.0, 1.0, 0.0, 1.0, 1.0, 0.0, 0.0, 1.0, 0.0, 1.0, 1.0])
me_cylinder_cell_013.materials.append(mat_clay)
me_cylinder_cell_013.use_remesh_fix_poles = True
me_cylinder_cell_013.use_remesh_preserve_attributes = False
me_cylinder_cell_013.use_mirror_vertex_groups = False
me_cylinder_cell_013.update()
me_cylinder_cell_014 = bpy.data.meshes.new('Cylinder_cell.014')
me_cylinder_cell_014.from_pydata([(0.196, -0.2272, -0.1487), (0.1958, -0.2267, 0.04158), (0.1956, 0.2543, -0.1486), (0.1964, 0.1386, 0.09124), (0.1963, -0.1639, 0.09084), (-0.04059, -0.2266, -0.1489), (0.003428, -0.2268, -0.07337), (-0.1824, -0.02709, -0.1484), (-0.01856, 0.2182, -0.1484), (-0.1201, 0.0542, 0.05658), (-0.09626, 0.08799, 0.09362), (-0.1101, 0.06788, 0.0863), (-0.1081, 0.07144, 0.08992), (-0.1025, 0.07891, 0.09313), (-0.1121, 0.06204, 0.08004), (-0.0927, 0.06492, 0.09319)], [], [(11, 12, 9), (13, 10, 12), (10, 8, 12), (11, 4, 12), (4, 15, 12), (15, 13, 12), (10, 3, 8), (3, 2, 8), (4, 1, 0), (2, 3, 0), (3, 4, 0), (3, 10, 4), (10, 15, 4), (5, 6, 7), (15, 10, 13), (6, 14, 7), (14, 9, 7), (9, 12, 7), (12, 8, 7), (8, 5, 7), (0, 6, 5), (8, 2, 5), (2, 0, 5), (0, 1, 6), (1, 4, 6), (4, 11, 6), (11, 14, 6), (11, 9, 14)])
_uv = me_cylinder_cell_014.uv_layers.new(name='UVMap')
_uv.uv.foreach_set('vector', [0.0, 0.0, 1.0, 0.0, 1.0, 1.0, 0.0, 0.0, 1.0, 0.0, 1.0, 1.0, 0.0, 0.0, 1.0, 0.0, 1.0, 1.0, 0.0, 0.0, 1.0, 0.0, 1.0, 1.0, 0.0, 0.0, 1.0, 0.0, 1.0, 1.0, 0.0, 0.0, 1.0, 0.0, 1.0, 1.0, 0.0, 0.0, 1.0, 0.0, 1.0, 1.0, 0.0, 0.0, 1.0, 0.0, 1.0, 1.0, 0.0, 0.0, 1.0, 0.0, 1.0, 1.0, 0.0, 0.0, 1.0, 0.0, 1.0, 1.0, 0.0, 0.0, 1.0, 0.0, 1.0, 1.0, 0.0, 0.0, 1.0, 0.0, 1.0, 1.0, 0.0, 0.0, 1.0, 0.0, 1.0, 1.0, 0.0, 0.0, 1.0, 0.0, 1.0, 1.0, 0.0, 0.0, 1.0, 0.0, 1.0, 1.0, 0.0, 0.0, 1.0, 0.0, 1.0, 1.0, 0.0, 0.0, 1.0, 0.0, 1.0, 1.0, 0.0, 0.0, 1.0, 0.0, 1.0, 1.0, 0.0, 0.0, 1.0, 0.0, 1.0, 1.0, 0.0, 0.0, 1.0, 0.0, 1.0, 1.0, 0.0, 0.0, 1.0, 0.0, 1.0, 1.0, 0.0, 0.0, 1.0, 0.0, 1.0, 1.0, 0.0, 0.0, 1.0, 0.0, 1.0, 1.0, 0.0, 0.0, 1.0, 0.0, 1.0, 1.0, 0.0, 0.0, 1.0, 0.0, 1.0, 1.0, 0.0, 0.0, 1.0, 0.0, 1.0, 1.0, 0.0, 0.0, 1.0, 0.0, 1.0, 1.0, 0.0, 0.0, 1.0, 0.0, 1.0, 1.0])
me_cylinder_cell_014.materials.append(mat_clay)
me_cylinder_cell_014.use_remesh_fix_poles = True
me_cylinder_cell_014.use_remesh_preserve_attributes = False
me_cylinder_cell_014.use_mirror_vertex_groups = False
me_cylinder_cell_014.update()

# ---- objects
ob_cylinder = bpy.data.objects.new('Cylinder', me_cylinder)
ob_cylinder_cell = bpy.data.objects.new('Cylinder_cell', me_cylinder_cell)
ob_cylinder_cell_001 = bpy.data.objects.new('Cylinder_cell.001', me_cylinder_cell_001)
ob_cylinder_cell_002 = bpy.data.objects.new('Cylinder_cell.002', me_cylinder_cell_002)
ob_cylinder_cell_003 = bpy.data.objects.new('Cylinder_cell.003', me_cylinder_cell_003)
ob_cylinder_cell_004 = bpy.data.objects.new('Cylinder_cell.004', me_cylinder_cell_004)
ob_cylinder_cell_005 = bpy.data.objects.new('Cylinder_cell.005', me_cylinder_cell_005)
ob_cylinder_cell_006 = bpy.data.objects.new('Cylinder_cell.006', me_cylinder_cell_006)
ob_cylinder_cell_007 = bpy.data.objects.new('Cylinder_cell.007', me_cylinder_cell_007)
ob_cylinder_cell_008 = bpy.data.objects.new('Cylinder_cell.008', me_cylinder_cell_008)
ob_cylinder_cell_009 = bpy.data.objects.new('Cylinder_cell.009', me_cylinder_cell_009)
ob_cylinder_cell_010 = bpy.data.objects.new('Cylinder_cell.010', me_cylinder_cell_010)
ob_cylinder_cell_011 = bpy.data.objects.new('Cylinder_cell.011', me_cylinder_cell_011)
ob_cylinder_cell_012 = bpy.data.objects.new('Cylinder_cell.012', me_cylinder_cell_012)
ob_cylinder_cell_013 = bpy.data.objects.new('Cylinder_cell.013', me_cylinder_cell_013)
ob_cylinder_cell_014 = bpy.data.objects.new('Cylinder_cell.014', me_cylinder_cell_014)

# ---- transforms, parenting, visibility, modifiers, constraints
ob_cylinder.location = (0.0, 0.0, 0.0)
ob_cylinder.lineart.crease_threshold = 0.0
_m = ob_cylinder.modifiers.new('Auto Smooth', 'NODES')
_m.node_group = ng_auto_smooth
_gi = [s.identifier for s in ng_auto_smooth.interface.items_tree if s.item_type == 'SOCKET' and s.in_out == 'INPUT']
_m[_gi[1]] = 0.5236  # Angle
ob_cylinder_cell.location = (-0.1152, -0.2026, 0.06372)
ob_cylinder_cell.lineart.crease_threshold = 0.0
_m = ob_cylinder_cell.modifiers.new('Boolean', 'BOOLEAN')
_m.object = ob_cylinder
_m.operation = 'INTERSECT'
_m.solver = 'FAST'
ob_cylinder_cell_001.location = (0.129, -0.1907, 0.4139)
ob_cylinder_cell_001.lineart.crease_threshold = 0.0
_m = ob_cylinder_cell_001.modifiers.new('Boolean', 'BOOLEAN')
_m.object = ob_cylinder
_m.operation = 'INTERSECT'
_m.solver = 'FAST'
ob_cylinder_cell_002.location = (-0.0795, -0.161, 0.4368)
ob_cylinder_cell_002.lineart.crease_threshold = 0.0
_m = ob_cylinder_cell_002.modifiers.new('Boolean', 'BOOLEAN')
_m.object = ob_cylinder
_m.operation = 'INTERSECT'
_m.solver = 'FAST'
ob_cylinder_cell_003.location = (-0.1639, 0.07715, 0.2392)
ob_cylinder_cell_003.lineart.crease_threshold = 0.0
_m = ob_cylinder_cell_003.modifiers.new('Boolean', 'BOOLEAN')
_m.object = ob_cylinder
_m.operation = 'INTERSECT'
_m.solver = 'FAST'
ob_cylinder_cell_004.location = (0.08986, -0.1903, 0.2256)
ob_cylinder_cell_004.lineart.crease_threshold = 0.0
_m = ob_cylinder_cell_004.modifiers.new('Boolean', 'BOOLEAN')
_m.object = ob_cylinder
_m.operation = 'INTERSECT'
_m.solver = 'FAST'
ob_cylinder_cell_005.location = (-0.139, -0.06086, 0.1372)
ob_cylinder_cell_005.lineart.crease_threshold = 0.0
_m = ob_cylinder_cell_005.modifiers.new('Boolean', 'BOOLEAN')
_m.object = ob_cylinder
_m.operation = 'INTERSECT'
_m.solver = 'FAST'
ob_cylinder_cell_006.location = (-0.1661, -0.1989, 0.299)
ob_cylinder_cell_006.lineart.crease_threshold = 0.0
_m = ob_cylinder_cell_006.modifiers.new('Boolean', 'BOOLEAN')
_m.object = ob_cylinder
_m.operation = 'INTERSECT'
_m.solver = 'FAST'
ob_cylinder_cell_007.location = (0.1145, 0.1718, 0.1444)
ob_cylinder_cell_007.lineart.crease_threshold = 0.0
_m = ob_cylinder_cell_007.modifiers.new('Boolean', 'BOOLEAN')
_m.object = ob_cylinder
_m.operation = 'INTERSECT'
_m.solver = 'FAST'
ob_cylinder_cell_008.location = (-0.2101, -0.1423, 0.3762)
ob_cylinder_cell_008.lineart.crease_threshold = 0.0
_m = ob_cylinder_cell_008.modifiers.new('Boolean', 'BOOLEAN')
_m.object = ob_cylinder
_m.operation = 'INTERSECT'
_m.solver = 'FAST'
ob_cylinder_cell_009.location = (0.1449, -0.07671, 0.3077)
ob_cylinder_cell_009.lineart.crease_threshold = 0.0
_m = ob_cylinder_cell_009.modifiers.new('Boolean', 'BOOLEAN')
_m.object = ob_cylinder
_m.operation = 'INTERSECT'
_m.solver = 'FAST'
ob_cylinder_cell_010.location = (-0.1101, 0.0992, 0.09966)
ob_cylinder_cell_010.lineart.crease_threshold = 0.0
_m = ob_cylinder_cell_010.modifiers.new('Boolean', 'BOOLEAN')
_m.object = ob_cylinder
_m.operation = 'INTERSECT'
_m.solver = 'FAST'
ob_cylinder_cell_011.location = (0.1129, 0.1398, 0.395)
ob_cylinder_cell_011.lineart.crease_threshold = 0.0
_m = ob_cylinder_cell_011.modifiers.new('Boolean', 'BOOLEAN')
_m.object = ob_cylinder
_m.operation = 'INTERSECT'
_m.solver = 'FAST'
ob_cylinder_cell_012.location = (-0.134, 0.09912, 0.37)
ob_cylinder_cell_012.lineart.crease_threshold = 0.0
_m = ob_cylinder_cell_012.modifiers.new('Boolean', 'BOOLEAN')
_m.object = ob_cylinder
_m.operation = 'INTERSECT'
_m.solver = 'FAST'
ob_cylinder_cell_013.location = (-0.02325, -0.09536, 0.2968)
ob_cylinder_cell_013.lineart.crease_threshold = 0.0
_m = ob_cylinder_cell_013.modifiers.new('Boolean', 'BOOLEAN')
_m.object = ob_cylinder
_m.operation = 'INTERSECT'
_m.solver = 'FAST'
ob_cylinder_cell_014.location = (0.1113, -0.08054, 0.09879)
ob_cylinder_cell_014.lineart.crease_threshold = 0.0
_m = ob_cylinder_cell_014.modifiers.new('Boolean', 'BOOLEAN')
_m.object = ob_cylinder
_m.operation = 'INTERSECT'
_m.solver = 'FAST'

# ---- collection membership
col_collection.objects.link(ob_cylinder)
col_collection.objects.link(ob_cylinder_cell)
col_collection.objects.link(ob_cylinder_cell_001)
col_collection.objects.link(ob_cylinder_cell_002)
col_collection.objects.link(ob_cylinder_cell_003)
col_collection.objects.link(ob_cylinder_cell_004)
col_collection.objects.link(ob_cylinder_cell_005)
col_collection.objects.link(ob_cylinder_cell_006)
col_collection.objects.link(ob_cylinder_cell_007)
col_collection.objects.link(ob_cylinder_cell_008)
col_collection.objects.link(ob_cylinder_cell_009)
col_collection.objects.link(ob_cylinder_cell_010)
col_collection.objects.link(ob_cylinder_cell_011)
col_collection.objects.link(ob_cylinder_cell_012)
col_collection.objects.link(ob_cylinder_cell_013)
col_collection.objects.link(ob_cylinder_cell_014)

# ---- scene / render settings (as saved in the file)
scene.frame_start = 1; scene.frame_end = 250; scene.frame_set(1)
scene.render.engine = 'BLENDER_EEVEE_NEXT'
scene.cycles.use_denoising = False
scene.cycles.samples = 128
scene.cycles.sampling_pattern = 'TABULATED_SOBOL'
scene.cycles.use_adaptive_sampling = False
scene.cycles.use_light_tree = False
scene.view_settings.view_transform = 'Filmic'
bpy.context.view_layer.update()

# ---- added for rendering (the .blend has no active camera and no usable light): camera, sun
cam_auto = bpy.data.cameras.new('AutoCamera')
cam_auto.lens = 50.0
cam_auto.sensor_width = 36.0
cam_auto.clip_end = 1000.0
ob_auto_camera = bpy.data.objects.new('AutoCamera', cam_auto)
scene.collection.objects.link(ob_auto_camera)
ob_auto_camera.location = (0.782436, -0.938923, 0.841254)
ob_auto_camera.rotation_euler = (1.09748, -7.21219e-08, 0.694738)
scene.camera = ob_auto_camera
light_auto_sun = bpy.data.lights.new('AutoSun', 'SUN')
light_auto_sun.energy = 3.0
light_auto_sun.angle = 0.0523599
ob_auto_sun = bpy.data.objects.new('AutoSun', light_auto_sun)
scene.collection.objects.link(ob_auto_sun)
ob_auto_sun.rotation_euler = (0.872665, 0.174533, 0.523599)
bpy.context.view_layer.update()
